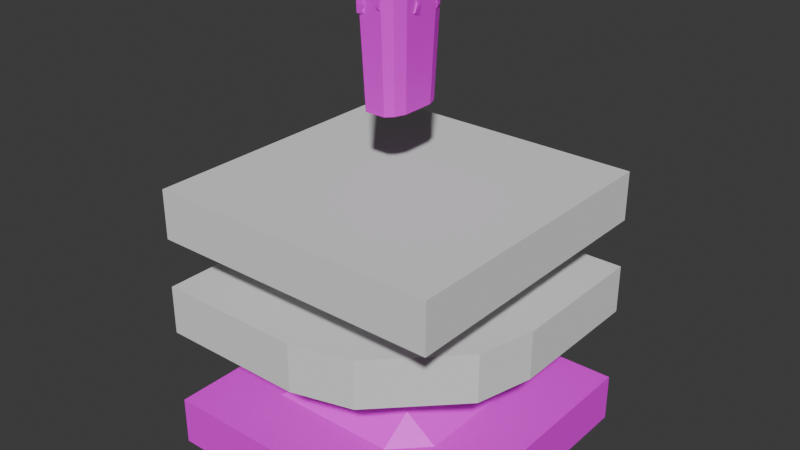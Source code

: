 # Source: MonkeyBallsAssets.blend  (saved by Blender 5.1.30; exported with 4.5.12 LTS)
import bpy
from mathutils import Matrix  # noqa: F401  (used for matrix-valued properties, if any)

bpy.ops.wm.read_factory_settings(use_empty=True)
scene = bpy.context.scene
scene.name = 'Scene'

# ---- collections
col_terrains = bpy.data.collections.new('Terrains'); scene.collection.children.link(col_terrains)
col_tacos = bpy.data.collections.new('Tacos'); scene.collection.children.link(col_tacos)
col_frites = bpy.data.collections.new('Frites'); col_tacos.children.link(col_frites)

# ---- images (referenced by path relative to the original .blend; pixels are not part of the script)
import os
ASSET_DIR = os.environ.get("B2B_ASSET_DIR", "")  # directory of the original .blend (textures are referenced by path, not embedded)
HERE = os.path.dirname(os.path.abspath(__file__))  # packed textures are extracted next to this script under _unpacked/

def load_image(name, relpath, width, height, colorspace="sRGB"):
    """Load a texture the original file referenced (path relative to the .blend, or extracted next to this script)."""
    p = next((c for c in (os.path.join(HERE, relpath), os.path.join(ASSET_DIR, relpath)) if relpath and os.path.exists(c)), "")
    if p:
        img = bpy.data.images.load(p, check_existing=True)
        img.name = name
    else:  # same state as the original file: an image datablock whose file is absent (Cycles renders it pink)
        img = bpy.data.images.new(name, width, height)
        img.source = "FILE"
        img.filepath = "//" + (relpath or name)
    img.colorspace_settings.name = colorspace
    return img
img_copie_d__cran_20260402_122638_png = load_image("Copie d'écran_20260402_122638.png", "Copie d'écran_20260402_122638.png", 1024, 1024, 'sRGB')
img_tacoswraptest_png = load_image('TacosWrapTest.png', 'TacosWrapTest.png', 1024, 1024, 'sRGB')
img_steak_png = load_image('Steak.png', 'Steak.png', 1024, 1024, 'sRGB')
img_fries_png = load_image('Fries.png', 'Fries.png', 1024, 1024, 'sRGB')

# ---- materials (node trees are filled in below, after node groups)
mat_material_001 = bpy.data.materials.new('Material.001')
mat_material_002 = bpy.data.materials.new('Material.002')
mat_material_003 = bpy.data.materials.new('Material.003')
mat_material_004 = bpy.data.materials.new('Material.004')

# ---- material node trees
mat_material_001.use_nodes = True; mat_material_001.node_tree.nodes.clear()
_N = mat_material_001.node_tree.nodes; _L = mat_material_001.node_tree.links
n0 = _N.new('ShaderNodeBsdfPrincipled'); n0.name = 'Principled BSDF'; n0.location = (-200, 100)
n1 = _N.new('ShaderNodeOutputMaterial'); n1.name = 'Material Output'; n1.location = (200, 100)
n2 = _N.new('ShaderNodeTexImage'); n2.name = 'Image Texture'; n2.location = (-490, 80)
n2.image = img_copie_d__cran_20260402_122638_png
_L.new(n0.outputs[0], n1.inputs[0])
_L.new(n2.outputs[0], n0.inputs[0])
n1.is_active_output = True
mat_material_002.use_nodes = True; mat_material_002.node_tree.nodes.clear()
_N = mat_material_002.node_tree.nodes; _L = mat_material_002.node_tree.links
n0 = _N.new('ShaderNodeBsdfPrincipled'); n0.name = 'Principled BSDF'; n0.location = (-200, 100)
n1 = _N.new('ShaderNodeOutputMaterial'); n1.name = 'Material Output'; n1.location = (200, 100)
n2 = _N.new('ShaderNodeTexImage'); n2.name = 'Image Texture'; n2.location = (-490, 80)
n2.image = img_tacoswraptest_png
n2.interpolation = 'Closest'
_L.new(n0.outputs[0], n1.inputs[0])
_L.new(n2.outputs[0], n0.inputs[0])
n1.is_active_output = True
mat_material_003.use_nodes = True; mat_material_003.node_tree.nodes.clear()
_N = mat_material_003.node_tree.nodes; _L = mat_material_003.node_tree.links
n0 = _N.new('ShaderNodeBsdfPrincipled'); n0.name = 'Principled BSDF'; n0.location = (-200, 100)
n1 = _N.new('ShaderNodeOutputMaterial'); n1.name = 'Material Output'; n1.location = (200, 100)
n2 = _N.new('ShaderNodeTexImage'); n2.name = 'Image Texture'; n2.location = (-490, 80)
n2.image = img_steak_png
n2.interpolation = 'Closest'
_L.new(n0.outputs[0], n1.inputs[0])
_L.new(n2.outputs[0], n0.inputs[0])
n1.is_active_output = True
mat_material_004.use_nodes = True; mat_material_004.node_tree.nodes.clear()
_N = mat_material_004.node_tree.nodes; _L = mat_material_004.node_tree.links
n0 = _N.new('ShaderNodeBsdfPrincipled'); n0.name = 'Principled BSDF'; n0.location = (-200, 100)
n1 = _N.new('ShaderNodeOutputMaterial'); n1.name = 'Material Output'; n1.location = (200, 100)
n2 = _N.new('ShaderNodeTexImage'); n2.name = 'Image Texture'; n2.location = (-490, 80)
n2.image = img_fries_png
n2.interpolation = 'Closest'
_L.new(n0.outputs[0], n1.inputs[0])
_L.new(n2.outputs[0], n0.inputs[0])
n1.is_active_output = True

# ---- world
world_world = bpy.data.worlds.new('World'); scene.world = world_world
world_world.use_nodes = True; world_world.node_tree.nodes.clear()
_N = world_world.node_tree.nodes; _L = world_world.node_tree.links
n0 = _N.new('ShaderNodeOutputWorld'); n0.name = 'World Output'; n0.location = (200, 100)
n1 = _N.new('ShaderNodeBackground'); n1.name = 'Background'; n1.location = (-200, 100)
n1.inputs[0].default_value = (0.05088, 0.05088, 0.05088, 1.0)
_L.new(n1.outputs[0], n0.inputs[0])
n0.is_active_output = True
world_world.color = (0.05088, 0.05088, 0.05088)
world_world.sun_shadow_jitter_overblur = 0.0

# ---- meshes
me_plane = bpy.data.meshes.new('Plane')
me_plane.from_pydata([(-3.007, -3.007, 0.0), (-3.007, 3.007, 0.0), (3.007, 3.007, 0.0), (-3.007, 3.007, -1.0), (-3.007, -3.007, -1.0), (3.007, 3.007, -1.0), (-0.003368, -3.003, 0.0), (0.0, 3.007, 0.0), (-0.003368, -3.003, -1.0), (0.0, 3.007, -1.0), (-3.007, 0.0, 0.0), (3.003, 0.003368, 0.0), (-3.007, 0.0, -1.0), (3.003, 0.003368, -1.0), (-0.001684, 0.001684, -1.0), (-0.001684, 0.001684, 0.0), (1.204, -2.664, -1.49e-08), (1.204, -2.664, -1.0), (-0.003368, -3.003, -0.5), (2.708, -1.16, -1.49e-08), (2.708, -1.16, -1.0), (3.003, 0.003368, -0.5), (2.708, -1.16, -0.5), (1.204, -2.664, -0.5)], [], [(15, 7, 2, 11), (14, 13, 5, 9), (11, 2, 5, 13, 21), (10, 0, 4, 12), (7, 1, 3, 9), (0, 6, 18, 8, 4), (2, 7, 9, 5), (12, 14, 9, 3), (10, 1, 7, 15), (0, 10, 15, 6), (4, 8, 14, 12), (1, 10, 12, 3), (22, 21, 13, 20), (6, 15, 11, 19, 16), (8, 17, 20, 13, 14), (19, 11, 21, 22), (18, 23, 17, 8), (6, 16, 23, 18), (17, 23, 16, 19, 22, 20)])
_uv = me_plane.uv_layers.new(name='UVMap')
_uv.uv.foreach_set('vector', [0.5, 0.5, 0.5, 1.0, 1.0, 1.0, 1.0, 0.5, 0.5, 0.5, 1.0, 0.5, 1.0, 1.0, 0.5, 1.0, 1.0, 0.5, 1.0, 1.0, 1.0, 1.0, 1.0, 0.5, 1.0, 0.5, 0.0, 0.5, 0.0, 0.0, 0.0, 0.0, 0.0, 0.5, 0.5, 1.0, 0.0, 1.0, 0.0, 1.0, 0.5, 1.0, 0.0, 0.0, 0.5, 0.0, 0.5, 0.0, 0.5, 0.0, 0.0, 0.0, 1.0, 1.0, 0.5, 1.0, 0.5, 1.0, 1.0, 1.0, 0.0, 0.5, 0.5, 0.5, 0.5, 1.0, 0.0, 1.0, 0.0, 0.5, 0.0, 1.0, 0.5, 1.0, 0.5, 0.5, 0.0, 0.0, 0.0, 0.5, 0.5, 0.5, 0.5, 0.0, 0.0, 0.0, 0.5, 0.0, 0.5, 0.5, 0.0, 0.5, 0.0, 1.0, 0.0, 0.5, 0.0, 0.5, 0.0, 1.0, 1.0, 0.25, 1.0, 0.5, 1.0, 0.5, 1.0, 0.25, 0.5, 0.0, 0.5, 0.5, 1.0, 0.5, 1.0, 0.25, 0.75, 0.0, 0.5, 0.0, 0.75, 0.0, 1.0, 0.25, 1.0, 0.5, 0.5, 0.5, 1.0, 0.25, 1.0, 0.5, 1.0, 0.5, 1.0, 0.25, 0.5, 0.0, 0.75, 0.0, 0.75, 0.0, 0.5, 0.0, 0.5, 0.0, 0.75, 0.0, 0.75, 0.0, 0.5, 0.0, 0.75, 0.0, 0.75, 0.0, 0.75, 0.0, 1.0, 0.25, 1.0, 0.25, 1.0, 0.25])
me_plane.update()
me_plane_001 = bpy.data.meshes.new('Plane.001')
me_plane_001.from_pydata([(-2.994, -2.994, 0.0), (2.994, -2.994, 0.0), (-2.994, 2.994, 0.0), (2.994, 2.994, 0.0), (-2.994, 2.994, -1.0), (-2.994, -2.994, -1.0), (2.994, -2.994, -1.0), (2.994, 2.994, -1.0)], [], [(0, 2, 3, 1), (5, 6, 7, 4), (0, 1, 6, 5), (1, 3, 7, 6), (2, 0, 5, 4), (3, 2, 4, 7)])
_uv = me_plane_001.uv_layers.new(name='UVMap')
_uv.uv.foreach_set('vector', [0.0, 0.0, 0.0, 1.0, 1.0, 1.0, 1.0, 0.0, 0.0, 0.0, 1.0, 0.0, 1.0, 1.0, 0.0, 1.0, 0.0, 0.0, 1.0, 0.0, 1.0, 0.0, 0.0, 0.0, 1.0, 0.0, 1.0, 1.0, 1.0, 1.0, 1.0, 0.0, 0.0, 1.0, 0.0, 0.0, 0.0, 0.0, 0.0, 1.0, 1.0, 1.0, 0.0, 1.0, 0.0, 1.0, 1.0, 1.0])
me_plane_001.update()
me_plane_002 = bpy.data.meshes.new('Plane.002')
me_plane_002.from_pydata([(-3.003, -3.003, 0.0), (3.003, -3.003, 0.0), (-3.003, 3.003, 0.0), (3.003, 3.003, 0.0), (-3.003, 3.003, -1.0), (-3.003, -3.003, -1.0), (3.003, -3.003, -1.0), (3.003, 3.003, -1.0), (-3.003, 3.003, 0.0), (-3.003, -3.003, 0.0), (3.003, -3.003, 0.0), (3.003, 3.003, 0.0), (3.003, -3.003, 0.0), (3.003, 3.003, 0.0), (-3.003, 3.003, 0.0), (-3.003, -3.003, 0.0), (-3.003, 3.003, 0.0), (-3.003, -3.003, 0.0), (3.003, -3.003, 0.0), (3.003, 3.003, 0.0), (-2.335, -3.003, 0.0), (-1.667, -3.003, 0.0), (-1.0, -3.003, 0.0), (-0.3326, -3.003, 0.0), (0.3347, -3.003, 0.0), (1.002, -3.003, 0.0), (1.669, -3.003, 0.0), (2.337, -3.003, 0.0), (2.337, 3.003, 0.0), (1.669, 3.003, 0.0), (1.002, 3.003, 0.0), (0.3347, 3.003, 0.0), (-0.3326, 3.003, 0.0), (-1.0, 3.003, 0.0), (-1.667, 3.003, 0.0), (-2.335, 3.003, 0.0), (-2.335, -3.003, 0.0), (-1.667, -3.003, 0.0), (-1.0, -3.003, 0.0), (-0.3326, -3.003, 0.0), (0.3347, -3.003, 0.0), (1.002, -3.003, 0.0), (1.669, -3.003, 0.0), (2.337, -3.003, 0.0), (2.337, 3.003, 0.0), (1.669, 3.003, 0.0), (1.002, 3.003, 0.0), (0.3347, 3.003, 0.0), (-0.3326, 3.003, 0.0), (-1.0, 3.003, 0.0), (-1.667, 3.003, 0.0), (-2.335, 3.003, 0.0), (3.003, -2.335, 0.0), (3.003, -1.667, 0.0), (3.003, -1.0, 0.0), (3.003, -0.3326, 0.0), (3.003, 0.3347, 0.0), (3.003, 1.002, 0.0), (3.003, 1.669, 0.0), (3.003, 2.337, 0.0), (-3.003, 2.337, 0.0), (-3.003, 1.669, 0.0), (-3.003, 1.002, 0.0), (-3.003, 0.3347, 0.0), (-3.003, -0.3326, 0.0), (-3.003, -1.0, 0.0), (-3.003, -1.667, 0.0), (-3.003, -2.335, 0.0), (-3.003, 2.337, 0.0), (-3.003, 1.669, 0.0), (-3.003, 1.002, 0.0), (-3.003, 0.3347, 0.0), (-3.003, -0.3326, 0.0), (-3.003, -1.0, 0.0), (-3.003, -1.667, 0.0), (-3.003, -2.335, 0.0), (3.003, -2.335, 0.0), (3.003, -1.667, 0.0), (3.003, -1.0, 0.0), (3.003, -0.3326, 0.0), (3.003, 0.3347, 0.0), (3.003, 1.002, 0.0), (3.003, 1.669, 0.0), (3.003, 2.337, 0.0), (-2.335, 2.337, 0.0), (-2.335, 1.669, 0.0), (-2.335, 1.002, 0.0), (-2.335, 0.3347, 0.0), (-2.335, -0.3326, 0.0), (-2.335, -1.0, 0.0), (-2.335, -1.667, 0.0), (-2.335, -2.335, 0.0), (-1.667, 2.337, 0.0), (-1.667, 1.669, 0.0), (-1.667, 1.002, 0.0), (-1.667, 0.3347, 0.0), (-1.667, -0.3326, 0.0), (-1.667, -1.0, 0.0), (-1.667, -1.667, 0.0), (-1.667, -2.335, 0.0), (-1.0, 2.337, 0.0), (-1.0, 1.669, 0.0), (-1.0, 1.002, 0.475), (-1.0, 0.3347, 0.475), (-1.0, -0.3326, 0.475), (-1.0, -1.0, 0.475), (-1.0, -1.667, 0.0), (-1.0, -2.335, 0.0), (-0.3326, 2.337, 0.0), (-0.3326, 1.669, 0.0), (-0.3326, 1.002, 0.475), (-0.3326, 0.3347, 0.475), (-0.3326, -0.3326, 0.475), (-0.3326, -1.0, 0.475), (-0.3326, -1.667, 0.0), (-0.3326, -2.335, 0.0), (0.3347, 2.337, 0.0), (0.3347, 1.669, 0.0), (0.3347, 1.002, 0.475), (0.3347, 0.3347, 0.475), (0.3347, -0.3326, 0.475), (0.3347, -1.0, 0.475), (0.3347, -1.667, 0.0), (0.3347, -2.335, 0.0), (1.002, 2.337, 0.0), (1.002, 1.669, 0.0), (1.002, 1.002, 0.475), (1.002, 0.3347, 0.475), (1.002, -0.3326, 0.475), (1.002, -1.0, 0.475), (1.002, -1.667, 0.0), (1.002, -2.335, 0.0), (1.669, 2.337, 0.0), (1.669, 1.669, 0.0), (1.669, 1.002, 0.0), (1.669, 0.3347, 0.0), (1.669, -0.3326, 0.0), (1.669, -1.0, 0.0), (1.669, -1.667, 0.0), (1.669, -2.335, 0.0), (2.337, 2.337, 0.0), (2.337, 1.669, 0.0), (2.337, 1.002, 0.0), (2.337, 0.3347, 0.0), (2.337, -0.3326, 0.0), (2.337, -1.0, 0.0), (2.337, -1.667, 0.0), (2.337, -2.335, 0.0)], [], [(2, 3, 11, 8), (5, 6, 7, 4), (3, 2, 4, 7), (0, 1, 6, 5), (1, 3, 7, 6), (2, 0, 5, 4), (1, 0, 9, 10), (3, 1, 10, 11), (0, 2, 8, 9), (140, 28, 13, 59), (75, 67, 15, 17), (51, 35, 14, 16), (83, 59, 13, 19), (43, 27, 12, 18), (17, 15, 20, 36), (36, 20, 21, 37), (37, 21, 22, 38), (38, 22, 23, 39), (39, 23, 24, 40), (40, 24, 25, 41), (41, 25, 26, 42), (42, 26, 27, 43), (19, 13, 28, 44), (44, 28, 29, 45), (45, 29, 30, 46), (46, 30, 31, 47), (47, 31, 32, 48), (48, 32, 33, 49), (49, 33, 34, 50), (50, 34, 35, 51), (60, 14, 35, 84), (84, 35, 34, 92), (92, 34, 33, 100), (100, 33, 32, 108), (108, 32, 31, 116), (116, 31, 30, 124), (124, 30, 29, 132), (132, 29, 28, 140), (26, 139, 147, 27), (139, 138, 146, 147), (138, 137, 145, 146), (137, 136, 144, 145), (136, 135, 143, 144), (135, 134, 142, 143), (134, 133, 141, 142), (133, 132, 140, 141), (25, 131, 139, 26), (131, 130, 138, 139), (130, 129, 137, 138), (129, 128, 136, 137), (128, 127, 135, 136), (127, 126, 134, 135), (126, 125, 133, 134), (125, 124, 132, 133), (24, 123, 131, 25), (123, 122, 130, 131), (122, 121, 129, 130), (121, 120, 128, 129), (120, 119, 127, 128), (119, 118, 126, 127), (118, 117, 125, 126), (117, 116, 124, 125), (23, 115, 123, 24), (115, 114, 122, 123), (114, 113, 121, 122), (113, 112, 120, 121), (112, 111, 119, 120), (111, 110, 118, 119), (110, 109, 117, 118), (109, 108, 116, 117), (22, 107, 115, 23), (107, 106, 114, 115), (106, 105, 113, 114), (105, 104, 112, 113), (104, 103, 111, 112), (103, 102, 110, 111), (102, 101, 109, 110), (101, 100, 108, 109), (21, 99, 107, 22), (99, 98, 106, 107), (98, 97, 105, 106), (97, 96, 104, 105), (96, 95, 103, 104), (95, 94, 102, 103), (94, 93, 101, 102), (93, 92, 100, 101), (20, 91, 99, 21), (91, 90, 98, 99), (90, 89, 97, 98), (89, 88, 96, 97), (88, 87, 95, 96), (87, 86, 94, 95), (86, 85, 93, 94), (85, 84, 92, 93), (15, 67, 91, 20), (67, 66, 90, 91), (66, 65, 89, 90), (65, 64, 88, 89), (64, 63, 87, 88), (63, 62, 86, 87), (62, 61, 85, 86), (61, 60, 84, 85), (18, 12, 52, 76), (76, 52, 53, 77), (77, 53, 54, 78), (78, 54, 55, 79), (79, 55, 56, 80), (80, 56, 57, 81), (81, 57, 58, 82), (82, 58, 59, 83), (16, 14, 60, 68), (68, 60, 61, 69), (69, 61, 62, 70), (70, 62, 63, 71), (71, 63, 64, 72), (72, 64, 65, 73), (73, 65, 66, 74), (74, 66, 67, 75), (27, 147, 52, 12), (147, 146, 53, 52), (146, 145, 54, 53), (145, 144, 55, 54), (144, 143, 56, 55), (143, 142, 57, 56), (142, 141, 58, 57), (141, 140, 59, 58)])
_uv = me_plane_002.uv_layers.new(name='UVMap')
_uv.uv.foreach_set('vector', [0.0, 1.0, 1.0, 1.0, 1.0, 1.0, 0.0, 1.0, 0.0, 0.0, 1.0, 0.0, 1.0, 1.0, 0.0, 1.0, 1.0, 1.0, 0.0, 1.0, 0.0, 1.0, 1.0, 1.0, 0.0, 0.0, 1.0, 0.0, 1.0, 0.0, 0.0, 0.0, 0.2968, 0.6749, 0.4638, 0.6749, 0.4638, 0.6239, 0.2968, 0.6239, 0.0, 1.0, 0.0, 0.0, 0.0, 0.0, 0.0, 1.0, 1.0, 0.0, 0.0, 0.0, 0.0, 0.0, 1.0, 0.0, 1.0, 1.0, 1.0, 0.0, 1.0, 0.0, 1.0, 1.0, 0.0, 0.0, 0.0, 1.0, 0.0, 1.0, 0.0, 0.0, 0.8891, 0.8891, 0.8891, 1.0, 1.0, 1.0, 1.0, 0.8891, -1.091e-11, 0.1113, 0.0, 0.1113, 0.0, 0.0, 0.0, 0.0, 0.1113, 1.0, 0.1113, 1.0, 0.0, 1.0, 0.0, 1.0, 1.0, 0.8891, 1.0, 0.8891, 1.0, 1.0, 1.0, 1.0, 0.8891, 0.0, 0.8891, 0.0, 1.0, 0.0, 1.0, 0.0, 0.0, 0.0, 0.0, 0.0, 0.1113, 0.0, 0.1113, 0.0, 0.1113, 0.0, 0.1113, 0.0, 0.2224, 0.0, 0.2224, 0.0, 0.2224, 0.0, 0.2224, 0.0, 0.3335, 0.0, 0.3335, 0.0, 0.3335, 0.0, 0.3335, 0.0, 0.4446, 0.0, 0.4446, 0.0, 0.4446, 0.0, 0.4446, 0.0, 0.5557, 0.0, 0.5557, 0.0, 0.5557, 0.0, 0.5557, 0.0, 0.6668, 0.0, 0.6668, 0.0, 0.6668, 0.0, 0.6668, 0.0, 0.778, 0.0, 0.778, 0.0, 0.778, 0.0, 0.778, 0.0, 0.8891, 0.0, 0.8891, 0.0, 1.0, 1.0, 1.0, 1.0, 0.8891, 1.0, 0.8891, 1.0, 0.8891, 1.0, 0.8891, 1.0, 0.778, 1.0, 0.778, 1.0, 0.778, 1.0, 0.778, 1.0, 0.6668, 1.0, 0.6668, 1.0, 0.6668, 1.0, 0.6668, 1.0, 0.5557, 1.0, 0.5557, 1.0, 0.5557, 1.0, 0.5557, 1.0, 0.4446, 1.0, 0.4446, 1.0, 0.4446, 1.0, 0.4446, 1.0, 0.3335, 1.0, 0.3335, 1.0, 0.3335, 1.0, 0.3335, 1.0, 0.2224, 1.0, 0.2224, 1.0, 0.2224, 1.0, 0.2224, 1.0, 0.1113, 1.0, 0.1113, 1.0, 0.0, 0.8891, 0.0, 1.0, 0.1113, 1.0, 0.1113, 0.8891, 0.1113, 0.8891, 0.1113, 1.0, 0.2224, 1.0, 0.2224, 0.8891, 0.2224, 0.8891, 0.2224, 1.0, 0.3335, 1.0, 0.3335, 0.8891, 0.3335, 0.8891, 0.3335, 1.0, 0.4446, 1.0, 0.4446, 0.8891, 0.4446, 0.8891, 0.4446, 1.0, 0.5557, 1.0, 0.5557, 0.8891, 0.5557, 0.8891, 0.5557, 1.0, 0.6668, 1.0, 0.6668, 0.8891, 0.6668, 0.8891, 0.6668, 1.0, 0.778, 1.0, 0.778, 0.8891, 0.778, 0.8891, 0.778, 1.0, 0.8891, 1.0, 0.8891, 0.8891, 0.778, 0.0, 0.778, 0.1113, 0.8891, 0.1113, 0.8891, 0.0, 0.778, 0.1113, 0.778, 0.2224, 0.8891, 0.2224, 0.8891, 0.1113, 0.778, 0.2224, 0.778, 0.3335, 0.8891, 0.3335, 0.8891, 0.2224, 0.778, 0.3335, 0.778, 0.4446, 0.8891, 0.4446, 0.8891, 0.3335, 0.778, 0.4446, 0.778, 0.5557, 0.8891, 0.5557, 0.8891, 0.4446, 0.778, 0.5557, 0.778, 0.6668, 0.8891, 0.6668, 0.8891, 0.5557, 0.778, 0.6668, 0.778, 0.778, 0.8891, 0.778, 0.8891, 0.6668, 0.778, 0.778, 0.778, 0.8891, 0.8891, 0.8891, 0.8891, 0.778, 0.6668, 0.0, 0.6668, 0.1113, 0.778, 0.1113, 0.778, 0.0, 0.6668, 0.1113, 0.6668, 0.2224, 0.778, 0.2224, 0.778, 0.1113, 0.6668, 0.2224, 0.6668, 0.3335, 0.778, 0.3335, 0.778, 0.2224, 0.6668, 0.3335, 0.6668, 0.4446, 0.778, 0.4446, 0.778, 0.3335, 0.6668, 0.4446, 0.6668, 0.5557, 0.778, 0.5557, 0.778, 0.4446, 1.009, 0.7609, 0.8157, 0.7558, 0.8106, 0.8194, 1.004, 0.8245, 0.8157, 0.7558, 0.6219, 0.7507, 0.6168, 0.8143, 0.8106, 0.8194, 0.6668, 0.778, 0.6668, 0.8891, 0.778, 0.8891, 0.778, 0.778, 0.5557, 0.0, 0.5557, 0.1113, 0.6668, 0.1113, 0.6668, 0.0, 0.5557, 0.1113, 0.5557, 0.2224, 0.6668, 0.2224, 0.6668, 0.1113, 0.5557, 0.2224, 0.5557, 0.3335, 0.6668, 0.3335, 0.6668, 0.2224, 0.5557, 0.3335, 0.5557, 0.4446, 0.6668, 0.4446, 0.6668, 0.3335, 0.5557, 0.4446, 0.5557, 0.5557, 0.6668, 0.5557, 0.6668, 0.4446, 0.5557, 0.5557, 0.5557, 0.6668, 0.6668, 0.6668, 0.6668, 0.5557, 0.5557, 0.6668, 0.5557, 0.778, 0.6668, 0.778, 0.6668, 0.6668, 0.5557, 0.778, 0.5557, 0.8891, 0.6668, 0.8891, 0.6668, 0.778, 0.4446, 0.0, 0.4446, 0.1113, 0.5557, 0.1113, 0.5557, 0.0, 0.4446, 0.1113, 0.4446, 0.2224, 0.5557, 0.2224, 0.5557, 0.1113, 0.4446, 0.2224, 0.4446, 0.3335, 0.5557, 0.3335, 0.5557, 0.2224, 0.4446, 0.3335, 0.4446, 0.4446, 0.5557, 0.4446, 0.5557, 0.3335, 0.4446, 0.4446, 0.4446, 0.5557, 0.5557, 0.5557, 0.5557, 0.4446, 0.4446, 0.5557, 0.4446, 0.6668, 0.5557, 0.6668, 0.5557, 0.5557, 0.4446, 0.6668, 0.4446, 0.778, 0.5557, 0.778, 0.5557, 0.6668, 0.4446, 0.778, 0.4446, 0.8891, 0.5557, 0.8891, 0.5557, 0.778, 0.3335, 0.0, 0.3335, 0.1113, 0.4446, 0.1113, 0.4446, 0.0, 0.3335, 0.1113, 0.3335, 0.2224, 0.4446, 0.2224, 0.4446, 0.1113, 0.3335, 0.2224, 0.3335, 0.3335, 0.4446, 0.3335, 0.4446, 0.2224, 0.3335, 0.3335, 0.3335, 0.4446, 0.4446, 0.4446, 0.4446, 0.3335, 0.3335, 0.4446, 0.3335, 0.5557, 0.4446, 0.5557, 0.4446, 0.4446, 0.3335, 0.5557, 0.3335, 0.6668, 0.4446, 0.6668, 0.4446, 0.5557, 0.3335, 0.6668, 0.3335, 0.778, 0.4446, 0.778, 0.4446, 0.6668, 0.3335, 0.778, 0.3335, 0.8891, 0.4446, 0.8891, 0.4446, 0.778, 0.2224, 0.0, 0.2224, 0.1113, 0.3335, 0.1113, 0.3335, 0.0, 0.2224, 0.1113, 0.2224, 0.2224, 0.3335, 0.2224, 0.3335, 0.1113, 0.2224, 0.2224, 0.2224, 0.3335, 0.3335, 0.3335, 0.3335, 0.2224, 0.2224, 0.3335, 0.2224, 0.4446, 0.3335, 0.4446, 0.3335, 0.3335, 0.2224, 0.4446, 0.2224, 0.5557, 0.3335, 0.5557, 0.3335, 0.4446, 0.2224, 0.5557, 0.2224, 0.6668, 0.3335, 0.6668, 0.3335, 0.5557, 0.2224, 0.6668, 0.2224, 0.778, 0.3335, 0.778, 0.3335, 0.6668, 0.2224, 0.778, 0.2224, 0.8891, 0.3335, 0.8891, 0.3335, 0.778, 0.1113, 0.0, 0.1113, 0.1113, 0.2224, 0.1113, 0.2224, 0.0, 0.1113, 0.1113, 0.1113, 0.2224, 0.2224, 0.2224, 0.2224, 0.1113, 0.1113, 0.2224, 0.1113, 0.3335, 0.2224, 0.3335, 0.2224, 0.2224, 0.1113, 0.3335, 0.1113, 0.4446, 0.2224, 0.4446, 0.2224, 0.3335, 0.1113, 0.4446, 0.1113, 0.5557, 0.2224, 0.5557, 0.2224, 0.4446, 0.1113, 0.5557, 0.1113, 0.6668, 0.2224, 0.6668, 0.2224, 0.5557, 0.1113, 0.6668, 0.1113, 0.778, 0.2224, 0.778, 0.2224, 0.6668, 0.1113, 0.778, 0.1113, 0.8891, 0.2224, 0.8891, 0.2224, 0.778, 0.0, 0.0, 0.0, 0.1113, 0.1113, 0.1113, 0.1113, 0.0, 0.0, 0.1113, 0.0, 0.2224, 0.1113, 0.2224, 0.1113, 0.1113, 0.0, 0.2224, 0.0, 0.3335, 0.1113, 0.3335, 0.1113, 0.2224, 0.0, 0.3335, 0.0, 0.4446, 0.1113, 0.4446, 0.1113, 0.3335, 0.0, 0.4446, 0.0, 0.5557, 0.1113, 0.5557, 0.1113, 0.4446, 0.0, 0.5557, 0.0, 0.6668, 0.1113, 0.6668, 0.1113, 0.5557, 0.0, 0.6668, 0.0, 0.778, 0.1113, 0.778, 0.1113, 0.6668, 0.0, 0.778, 0.0, 0.8891, 0.1113, 0.8891, 0.1113, 0.778, 1.0, 0.0, 1.0, 0.0, 1.0, 0.1113, 1.0, 0.1113, 1.0, 0.1113, 1.0, 0.1113, 1.0, 0.2224, 1.0, 0.2224, 1.0, 0.2224, 1.0, 0.2224, 1.0, 0.3335, 1.0, 0.3335, 1.0, 0.3335, 1.0, 0.3335, 1.0, 0.4446, 1.0, 0.4446, 1.0, 0.4446, 1.0, 0.4446, 1.0, 0.5557, 1.0, 0.5557, 1.0, 0.5557, 1.0, 0.5557, 1.0, 0.6668, 1.0, 0.6668, 1.0, 0.6668, 1.0, 0.6668, 1.0, 0.778, 1.0, 0.778, 1.0, 0.778, 1.0, 0.778, 1.0, 0.8891, 1.0, 0.8891, 0.0, 1.0, 0.0, 1.0, 0.0, 0.8891, 3.638e-12, 0.8891, 3.638e-12, 0.8891, 0.0, 0.8891, 0.0, 0.778, 3.638e-12, 0.778, 3.638e-12, 0.778, 0.0, 0.778, 0.0, 0.6668, 3.638e-12, 0.6668, 3.638e-12, 0.6668, 0.0, 0.6668, 0.0, 0.5557, 3.638e-12, 0.5557, 3.638e-12, 0.5557, 0.0, 0.5557, 0.0, 0.4446, 3.638e-12, 0.4446, 3.638e-12, 0.4446, 0.0, 0.4446, 0.0, 0.3335, 3.638e-12, 0.3335, 3.638e-12, 0.3335, 0.0, 0.3335, 0.0, 0.2224, 0.0, 0.2224, 0.0, 0.2224, 0.0, 0.2224, 0.0, 0.1113, -1.091e-11, 0.1113, 0.8891, 0.0, 0.8891, 0.1113, 1.0, 0.1113, 1.0, 0.0, 0.8891, 0.1113, 0.8891, 0.2224, 1.0, 0.2224, 1.0, 0.1113, 0.8891, 0.2224, 0.8891, 0.3335, 1.0, 0.3335, 1.0, 0.2224, 0.8891, 0.3335, 0.8891, 0.4446, 1.0, 0.4446, 1.0, 0.3335, 0.8891, 0.4446, 0.8891, 0.5557, 1.0, 0.5557, 1.0, 0.4446, 0.8891, 0.5557, 0.8891, 0.6668, 1.0, 0.6668, 1.0, 0.5557, 0.8891, 0.6668, 0.8891, 0.778, 1.0, 0.778, 1.0, 0.6668, 0.8891, 0.778, 0.8891, 0.8891, 1.0, 0.8891, 1.0, 0.778])
me_plane_002.materials.append(mat_material_001)
me_plane_002.update()
me_cube_001 = bpy.data.meshes.new('Cube.001')
me_cube_001.from_pydata([(-0.3023, -0.5866, 1.244), (-0.3023, 0.5636, 1.244), (0.3023, -0.5866, 1.244), (0.3023, 0.5636, 1.244), (0.1977, 0.6715, 1.244), (0.1977, -0.6945, 1.244), (0.0, -0.6945, 1.244), (-0.1977, -0.6945, 1.244), (-0.381, -0.3826, 1.244), (-0.381, -0.01151, 1.244), (-0.381, 0.3595, 1.244), (0.381, 0.3595, 1.244), (0.381, -0.01151, 1.244), (0.381, -0.3826, 1.244), (-0.3833, 0.6154, 1.244), (0.2376, 0.7656, 1.244), (-0.2376, -0.7886, 1.244), (-0.4666, -0.05481, 1.271), (0.4498, 0.417, 1.197), (0.4636, -0.04204, 1.178), (-0.3023, -0.5866, 1.533), (-0.3023, 0.5636, 1.533), (0.3023, -0.5866, 1.533), (0.3023, 0.5636, 1.533), (-0.1977, 0.6715, 1.533), (0.0, 0.6715, 1.533), (0.1977, 0.6715, 1.533), (0.1977, -0.6945, 1.533), (0.0, -0.6945, 1.533), (-0.1977, -0.6945, 1.533), (-0.381, -0.3826, 1.533), (-0.381, -0.01151, 1.533), (-0.381, 0.3595, 1.533), (0.381, 0.3595, 1.533), (0.381, -0.01151, 1.533), (0.381, -0.3826, 1.533), (-0.4751, 0.3771, 1.533), (-0.3833, 0.6154, 1.533), (0.2376, 0.7656, 1.533), (0.3833, 0.6154, 1.533), (0.4751, -0.4001, 1.533), (0.3833, -0.6384, 1.533), (-0.2376, -0.7886, 1.533), (-0.3833, -0.6384, 1.533), (-0.2376, 0.7656, 1.533), (0.0, 0.7656, 1.533), (0.2376, -0.7886, 1.533), (0.0, -0.7886, 1.533), (-0.4751, -0.4001, 1.533), (-0.4751, -0.01151, 1.533), (0.4751, 0.3771, 1.533), (0.4751, -0.01151, 1.533), (-0.414, 0.5236, 1.321), (0.3024, 0.6853, 1.176), (-0.2627, -0.7335, 1.28), (-0.3418, 0.6533, 1.299), (0.1261, 0.7581, 1.174), (-0.1472, -0.7642, 1.29), (-0.4634, -0.2217, 1.171), (0.4292, 0.4962, 1.244), (0.4751, -0.2058, 1.244), (-0.3417, 0.4616, 1.244), (0.25, 0.6175, 1.244), (0.3417, -0.4846, 1.244), (-0.25, -0.6406, 1.244), (-0.25, 0.6175, 1.244), (0.09886, 0.6715, 1.244), (0.09886, -0.6945, 1.244), (-0.09886, -0.6945, 1.244), (-0.3417, -0.4846, 1.244), (-0.381, -0.197, 1.244), (-0.381, 0.174, 1.244), (0.3417, 0.4616, 1.244), (0.381, 0.174, 1.244), (0.381, -0.197, 1.244), (-0.4281, 0.3683, 1.244), (-0.3428, 0.5895, 1.244), (0.2176, 0.7186, 1.244), (0.3428, 0.5895, 1.244), (-0.2176, -0.7416, 1.244), (-0.3428, -0.6125, 1.244), (0.2176, -0.7416, 1.244), (0.0, -0.7416, 1.244), (-0.4281, -0.3913, 1.244), (-0.4281, -0.01151, 1.244), (0.4281, 0.3683, 1.244), (0.4281, -0.01151, 1.244), (-0.4292, 0.4962, 1.533), (0.3104, 0.6905, 1.533), (0.4292, -0.5192, 1.533), (-0.3104, -0.7135, 1.533), (-0.3104, 0.6905, 1.533), (-0.1188, 0.7656, 1.533), (0.1188, 0.7656, 1.533), (0.3104, -0.7135, 1.533), (0.1188, -0.7886, 1.533), (-0.1188, -0.7886, 1.533), (-0.4292, -0.5192, 1.533), (-0.4751, -0.2058, 1.533), (-0.4751, 0.1828, 1.533), (0.4292, 0.4962, 1.533), (0.4751, 0.1828, 1.533), (0.4751, -0.2058, 1.533), (-0.3417, 0.4616, 1.533), (0.25, 0.6175, 1.533), (0.3417, -0.4846, 1.533), (-0.25, -0.6406, 1.533), (-0.25, 0.6175, 1.533), (-0.09886, 0.6715, 1.533), (0.09886, 0.6715, 1.533), (0.25, -0.6406, 1.533), (0.09886, -0.6945, 1.533), (-0.09886, -0.6945, 1.533), (-0.3417, -0.4846, 1.533), (-0.381, -0.197, 1.533), (-0.381, 0.174, 1.533), (0.3417, 0.4616, 1.533), (0.381, 0.174, 1.533), (0.381, -0.197, 1.533), (-0.4281, 0.3683, 1.533), (-0.3428, 0.5895, 1.533), (0.2176, 0.7186, 1.533), (0.3428, 0.5895, 1.533), (0.4281, -0.3913, 1.533), (0.3428, -0.6125, 1.533), (-0.2176, -0.7416, 1.533), (-0.3428, -0.6125, 1.533), (-0.2176, 0.7186, 1.533), (0.0, 0.7186, 1.533), (0.2176, -0.7416, 1.533), (0.0, -0.7416, 1.533), (-0.4281, -0.3913, 1.533), (-0.4281, -0.01151, 1.533), (0.4281, 0.3683, 1.533), (0.4281, -0.01151, 1.533), (-0.3023, -0.5866, 1.389), (-0.1977, -0.6945, 1.389), (0.2376, 0.7656, 1.389), (-0.1977, 0.6715, 1.389), (-0.3023, 0.5636, 1.389), (0.2149, -0.768, 1.361), (0.1977, 0.6715, 1.389), (-0.2376, -0.7886, 1.389), (0.1977, -0.6945, 1.389), (0.3023, -0.5866, 1.389), (-0.466, -0.382, 1.26), (0.0, -0.6945, 1.389), (-0.4751, -0.01151, 1.389), (-0.381, -0.3826, 1.389), (0.4751, 0.3771, 1.389), (-0.3833, 0.6154, 1.389), (-0.381, -0.01151, 1.389), (0.4694, -0.054, 1.356), (-0.381, 0.3595, 1.389), (0.381, 0.3595, 1.389), (0.3023, 0.5636, 1.389), (0.381, -0.01151, 1.389), (0.381, -0.3826, 1.389), (0.3417, -0.4846, 1.389), (0.381, -0.197, 1.389), (-0.3104, 0.6905, 1.389), (0.25, 0.6175, 1.389), (0.381, 0.174, 1.389), (-0.3104, -0.7135, 1.389), (-0.3417, 0.4616, 1.389), (0.3417, 0.4616, 1.389), (0.4703, -0.1488, 1.384), (-0.381, 0.174, 1.389), (0.3104, 0.6905, 1.389), (-0.381, -0.197, 1.389), (-0.4292, 0.4962, 1.389), (0.4292, 0.4962, 1.389), (-0.3487, -0.4411, 1.409), (-0.09886, -0.6945, 1.389), (-0.4708, -0.2757, 1.398), (0.09886, -0.6945, 1.389), (-0.4362, -0.4758, 1.409), (-0.1188, -0.7886, 1.389), (0.09886, 0.6715, 1.389), (0.1496, -0.7706, 1.41), (-0.09886, 0.6715, 1.389), (-0.25, 0.6175, 1.389), (0.1188, 0.7656, 1.389), (-0.25, -0.6406, 1.389), (0.4281, -0.2014, 1.533), (0.4281, 0.1784, 1.533), (0.3854, 0.4789, 1.533), (-0.4281, 0.1784, 1.533), (-0.4281, -0.2014, 1.533), (-0.3854, -0.5019, 1.533), (-0.1088, -0.7416, 1.533), (0.1088, -0.7416, 1.533), (0.2802, -0.677, 1.533), (0.1088, 0.7186, 1.533), (-0.1088, 0.7186, 1.533), (-0.2802, 0.654, 1.533), (-0.2802, -0.677, 1.533), (0.3854, -0.5019, 1.533), (0.2802, 0.654, 1.533), (-0.3854, 0.4789, 1.533), (0.4281, -0.2014, 1.244), (0.3854, 0.4789, 1.244), (-0.4281, 0.1784, 1.244), (-0.3854, -0.5019, 1.244), (-0.1088, -0.7416, 1.244), (0.1088, -0.7416, 1.244), (0.1088, 0.7186, 1.244), (-0.2802, 0.654, 1.244), (-0.2802, -0.677, 1.244), (0.3854, -0.5019, 1.244), (0.2802, 0.654, 1.244), (-0.3854, 0.4789, 1.244)], [(84, 17), (209, 63)], [(211, 52, 14, 76), (206, 56, 15, 77), (204, 57, 16, 79), (201, 59, 18, 85), (199, 120, 37, 87), (198, 122, 39, 88), (197, 124, 41, 89), (196, 126, 43, 90), (195, 127, 44, 91), (194, 128, 45, 92), (193, 121, 38, 93), (192, 129, 46, 94), (191, 130, 47, 95), (190, 125, 42, 96), (189, 131, 48, 97), (188, 132, 49, 98), (187, 119, 36, 99), (186, 133, 50, 100), (185, 134, 51, 101), (184, 123, 40, 102), (183, 135, 20, 106), (181, 138, 24, 107), (179, 140, 46, 95), (178, 141, 26, 109), (175, 146, 28, 111), (174, 145, 48, 98), (173, 136, 29, 112), (172, 148, 30, 113), (169, 151, 31, 114), (168, 137, 38, 88), (167, 153, 32, 115), (166, 152, 51, 102), (165, 154, 33, 116), (164, 139, 21, 103), (163, 142, 42, 90), (162, 156, 34, 117), (161, 155, 23, 104), (160, 150, 37, 91), (159, 157, 35, 118), (158, 144, 22, 105), (157, 158, 105, 35), (13, 63, 158, 157), (63, 2, 144, 158), (156, 159, 118, 34), (12, 74, 159, 156), (74, 13, 157, 159), (55, 14, 150, 160), (141, 161, 104, 26), (4, 62, 161, 141), (62, 3, 155, 161), (154, 162, 117, 33), (11, 73, 162, 154), (73, 12, 156, 162), (54, 16, 142, 163), (153, 164, 103, 32), (10, 61, 164, 153), (61, 1, 139, 164), (155, 165, 116, 23), (3, 72, 165, 155), (72, 11, 154, 165), (60, 19, 152, 166), (151, 167, 115, 31), (9, 71, 167, 151), (71, 10, 153, 167), (53, 15, 137, 168), (148, 169, 114, 30), (8, 70, 169, 148), (70, 9, 151, 169), (150, 170, 87, 37), (14, 52, 170, 150), (149, 171, 100, 50), (18, 59, 171, 149), (135, 172, 113, 20), (0, 69, 172, 135), (69, 8, 148, 172), (146, 173, 112, 28), (6, 68, 173, 146), (68, 7, 136, 173), (147, 174, 98, 49), (17, 58, 174, 147), (143, 175, 111, 27), (5, 67, 175, 143), (67, 6, 146, 175), (145, 176, 97, 48), (142, 177, 96, 42), (16, 57, 177, 142), (66, 4, 141, 178), (138, 180, 108, 24), (139, 181, 107, 21), (1, 65, 181, 139), (137, 182, 93, 38), (15, 56, 182, 137), (136, 183, 106, 29), (7, 64, 183, 136), (64, 0, 135, 183), (134, 184, 102, 51), (34, 118, 184, 134), (118, 35, 123, 184), (133, 185, 101, 50), (33, 117, 185, 133), (117, 34, 134, 185), (122, 186, 100, 39), (23, 116, 186, 122), (116, 33, 133, 186), (132, 187, 99, 49), (31, 115, 187, 132), (115, 32, 119, 187), (131, 188, 98, 48), (30, 114, 188, 131), (114, 31, 132, 188), (126, 189, 97, 43), (20, 113, 189, 126), (113, 30, 131, 189), (130, 190, 96, 47), (28, 112, 190, 130), (112, 29, 125, 190), (129, 191, 95, 46), (27, 111, 191, 129), (111, 28, 130, 191), (124, 192, 94, 41), (22, 110, 192, 124), (110, 27, 129, 192), (128, 193, 93, 45), (25, 109, 193, 128), (109, 26, 121, 193), (127, 194, 92, 44), (24, 108, 194, 127), (108, 25, 128, 194), (120, 195, 91, 37), (21, 107, 195, 120), (107, 24, 127, 195), (125, 196, 90, 42), (29, 106, 196, 125), (106, 20, 126, 196), (123, 197, 89, 40), (35, 105, 197, 123), (105, 22, 124, 197), (121, 198, 88, 38), (26, 104, 198, 121), (104, 23, 122, 198), (119, 199, 87, 36), (32, 103, 199, 119), (103, 21, 120, 199), (12, 86, 200, 74), (86, 19, 60, 200), (72, 201, 85, 11), (3, 78, 201, 72), (71, 202, 75, 10), (9, 84, 202, 71), (69, 203, 83, 8), (0, 80, 203, 69), (68, 204, 79, 7), (6, 82, 204, 68), (67, 205, 82, 6), (5, 81, 205, 67), (66, 206, 77, 4), (1, 76, 207, 65), (76, 14, 55, 207), (64, 208, 80, 0), (7, 79, 208, 64), (79, 16, 54, 208), (62, 210, 78, 3), (4, 77, 210, 62), (77, 15, 53, 210), (61, 211, 76, 1), (10, 75, 211, 61)])
_uv = me_cube_001.uv_layers.new(name='UVMap')
_uv.uv.foreach_set('vector', [0.821, 0.5687, 0.8313, 0.564, 0.8313, 0.5437, 0.8188, 0.552, 0.7314, 0.5486, 0.7297, 0.5437, 0.7094, 0.5437, 0.7128, 0.5486, 0.7686, 0.7014, 0.7703, 0.7063, 0.7906, 0.7063, 0.7872, 0.7014, 0.679, 0.5687, 0.6687, 0.564, 0.6687, 0.5844, 0.6768, 0.5853, 0.821, 0.5687, 0.8188, 0.552, 0.8313, 0.5437, 0.8313, 0.564, 0.697, 0.5503, 0.6812, 0.552, 0.6687, 0.5437, 0.689, 0.5437, 0.679, 0.6813, 0.6812, 0.698, 0.6687, 0.7063, 0.6687, 0.686, 0.803, 0.6997, 0.8188, 0.698, 0.8313, 0.7063, 0.811, 0.7063, 0.803, 0.5503, 0.7872, 0.5486, 0.7906, 0.5437, 0.811, 0.5437, 0.7686, 0.5486, 0.75, 0.5486, 0.75, 0.5437, 0.7703, 0.5437, 0.7314, 0.5486, 0.7128, 0.5486, 0.7094, 0.5437, 0.7297, 0.5437, 0.697, 0.6997, 0.7128, 0.7014, 0.7094, 0.7063, 0.689, 0.7063, 0.7314, 0.7014, 0.75, 0.7014, 0.75, 0.7063, 0.7297, 0.7063, 0.7686, 0.7014, 0.7872, 0.7014, 0.7906, 0.7063, 0.7703, 0.7063, 0.821, 0.6813, 0.8232, 0.6647, 0.8313, 0.6656, 0.8313, 0.686, 0.8232, 0.6449, 0.8232, 0.625, 0.8313, 0.625, 0.8313, 0.6453, 0.8232, 0.6051, 0.8232, 0.5853, 0.8313, 0.5844, 0.8313, 0.6047, 0.679, 0.5687, 0.6768, 0.5853, 0.6687, 0.5844, 0.6687, 0.564, 0.6768, 0.6051, 0.6768, 0.625, 0.6687, 0.625, 0.6687, 0.6047, 0.6768, 0.6449, 0.6768, 0.6647, 0.6687, 0.6656, 0.6687, 0.6453, 0.795, 0.693, 0.8062, 0.6897, 0.8062, 0.6897, 0.795, 0.693, 0.795, 0.557, 0.7838, 0.5536, 0.7838, 0.5536, 0.795, 0.557, 0.7297, 0.7063, 0.7094, 0.7063, 0.7094, 0.7063, 0.7297, 0.7063, 0.7331, 0.5536, 0.7162, 0.5536, 0.7162, 0.5536, 0.7331, 0.5536, 0.7331, 0.6964, 0.75, 0.6964, 0.75, 0.6964, 0.7331, 0.6964, 0.8313, 0.6453, 0.8313, 0.6656, 0.8313, 0.6656, 0.8313, 0.6453, 0.7669, 0.6964, 0.7838, 0.6964, 0.7838, 0.6964, 0.7669, 0.6964, 0.8107, 0.6767, 0.8152, 0.6638, 0.8152, 0.6638, 0.8107, 0.6767, 0.8152, 0.6444, 0.8152, 0.625, 0.8152, 0.625, 0.8152, 0.6444, 0.689, 0.5437, 0.7094, 0.5437, 0.7094, 0.5437, 0.689, 0.5437, 0.8152, 0.6056, 0.8152, 0.5862, 0.8152, 0.5862, 0.8152, 0.6056, 0.6687, 0.6453, 0.6687, 0.625, 0.6687, 0.625, 0.6687, 0.6453, 0.6893, 0.5733, 0.6848, 0.5862, 0.6848, 0.5862, 0.6893, 0.5733, 0.8107, 0.5733, 0.8062, 0.5603, 0.8062, 0.5603, 0.8107, 0.5733, 0.811, 0.7063, 0.7906, 0.7063, 0.7906, 0.7063, 0.811, 0.7063, 0.6848, 0.6056, 0.6848, 0.625, 0.6848, 0.625, 0.6848, 0.6056, 0.705, 0.557, 0.6938, 0.5603, 0.6938, 0.5603, 0.705, 0.557, 0.811, 0.5437, 0.8313, 0.5437, 0.8313, 0.5437, 0.811, 0.5437, 0.6848, 0.6444, 0.6848, 0.6638, 0.6848, 0.6638, 0.6848, 0.6444, 0.6893, 0.6767, 0.6938, 0.6897, 0.6938, 0.6897, 0.6893, 0.6767, 0.6848, 0.6638, 0.6893, 0.6767, 0.6893, 0.6767, 0.6848, 0.6638, 0.6848, 0.6638, 0.6893, 0.6767, 0.6893, 0.6767, 0.6848, 0.6638, 0.6893, 0.6767, 0.6938, 0.6897, 0.6938, 0.6897, 0.6893, 0.6767, 0.6848, 0.625, 0.6848, 0.6444, 0.6848, 0.6444, 0.6848, 0.625, 0.6848, 0.625, 0.6848, 0.6444, 0.6848, 0.6444, 0.6848, 0.625, 0.6848, 0.6444, 0.6848, 0.6638, 0.6848, 0.6638, 0.6848, 0.6444, 0.811, 0.5437, 0.8313, 0.5437, 0.8313, 0.5437, 0.811, 0.5437, 0.7162, 0.5536, 0.705, 0.557, 0.705, 0.557, 0.7162, 0.5536, 0.7162, 0.5536, 0.705, 0.557, 0.705, 0.557, 0.7162, 0.5536, 0.705, 0.557, 0.6938, 0.5603, 0.6938, 0.5603, 0.705, 0.557, 0.6848, 0.5862, 0.6848, 0.6056, 0.6848, 0.6056, 0.6848, 0.5862, 0.6848, 0.5862, 0.6848, 0.6056, 0.6848, 0.6056, 0.6848, 0.5862, 0.6848, 0.6056, 0.6848, 0.625, 0.6848, 0.625, 0.6848, 0.6056, 0.811, 0.7063, 0.7906, 0.7063, 0.7906, 0.7063, 0.811, 0.7063, 0.8152, 0.5862, 0.8107, 0.5733, 0.8107, 0.5733, 0.8152, 0.5862, 0.8152, 0.5862, 0.8107, 0.5733, 0.8107, 0.5733, 0.8152, 0.5862, 0.8107, 0.5733, 0.8062, 0.5603, 0.8062, 0.5603, 0.8107, 0.5733, 0.6938, 0.5603, 0.6893, 0.5733, 0.6893, 0.5733, 0.6938, 0.5603, 0.6938, 0.5603, 0.6893, 0.5733, 0.6893, 0.5733, 0.6938, 0.5603, 0.6893, 0.5733, 0.6848, 0.5862, 0.6848, 0.5862, 0.6893, 0.5733, 0.6687, 0.6453, 0.6687, 0.625, 0.6687, 0.625, 0.6687, 0.6453, 0.8152, 0.625, 0.8152, 0.6056, 0.8152, 0.6056, 0.8152, 0.625, 0.8152, 0.625, 0.8152, 0.6056, 0.8152, 0.6056, 0.8152, 0.625, 0.8152, 0.6056, 0.8152, 0.5862, 0.8152, 0.5862, 0.8152, 0.6056, 0.689, 0.5437, 0.7094, 0.5437, 0.7094, 0.5437, 0.689, 0.5437, 0.8152, 0.6638, 0.8152, 0.6444, 0.8152, 0.6444, 0.8152, 0.6638, 0.8152, 0.6638, 0.8152, 0.6444, 0.8152, 0.6444, 0.8152, 0.6638, 0.8152, 0.6444, 0.8152, 0.625, 0.8152, 0.625, 0.8152, 0.6444, 0.8313, 0.5437, 0.8313, 0.564, 0.8313, 0.564, 0.8313, 0.5437, 0.8313, 0.5437, 0.8313, 0.564, 0.8313, 0.564, 0.8313, 0.5437, 0.6687, 0.5844, 0.6687, 0.564, 0.6687, 0.564, 0.6687, 0.5844, 0.6687, 0.5844, 0.6687, 0.564, 0.6687, 0.564, 0.6687, 0.5844, 0.8062, 0.6897, 0.8107, 0.6767, 0.8107, 0.6767, 0.8062, 0.6897, 0.8062, 0.6897, 0.8107, 0.6767, 0.8107, 0.6767, 0.8062, 0.6897, 0.8107, 0.6767, 0.8152, 0.6638, 0.8152, 0.6638, 0.8107, 0.6767, 0.75, 0.6964, 0.7669, 0.6964, 0.7669, 0.6964, 0.75, 0.6964, 0.75, 0.6964, 0.7669, 0.6964, 0.7669, 0.6964, 0.75, 0.6964, 0.7669, 0.6964, 0.7838, 0.6964, 0.7838, 0.6964, 0.7669, 0.6964, 0.8313, 0.625, 0.8313, 0.6453, 0.8313, 0.6453, 0.8313, 0.625, 0.8313, 0.625, 0.8313, 0.6453, 0.8313, 0.6453, 0.8313, 0.625, 0.7162, 0.6964, 0.7331, 0.6964, 0.7331, 0.6964, 0.7162, 0.6964, 0.7162, 0.6964, 0.7331, 0.6964, 0.7331, 0.6964, 0.7162, 0.6964, 0.7331, 0.6964, 0.75, 0.6964, 0.75, 0.6964, 0.7331, 0.6964, 0.8313, 0.6656, 0.8313, 0.686, 0.8313, 0.686, 0.8313, 0.6656, 0.7906, 0.7063, 0.7703, 0.7063, 0.7703, 0.7063, 0.7906, 0.7063, 0.7906, 0.7063, 0.7703, 0.7063, 0.7703, 0.7063, 0.7906, 0.7063, 0.7331, 0.5536, 0.7162, 0.5536, 0.7162, 0.5536, 0.7331, 0.5536, 0.7838, 0.5536, 0.7669, 0.5536, 0.7669, 0.5536, 0.7838, 0.5536, 0.8062, 0.5603, 0.795, 0.557, 0.795, 0.557, 0.8062, 0.5603, 0.8062, 0.5603, 0.795, 0.557, 0.795, 0.557, 0.8062, 0.5603, 0.7094, 0.5437, 0.7297, 0.5437, 0.7297, 0.5437, 0.7094, 0.5437, 0.7094, 0.5437, 0.7297, 0.5437, 0.7297, 0.5437, 0.7094, 0.5437, 0.7838, 0.6964, 0.795, 0.693, 0.795, 0.693, 0.7838, 0.6964, 0.7838, 0.6964, 0.795, 0.693, 0.795, 0.693, 0.7838, 0.6964, 0.795, 0.693, 0.8062, 0.6897, 0.8062, 0.6897, 0.795, 0.693, 0.6768, 0.625, 0.6768, 0.6449, 0.6687, 0.6453, 0.6687, 0.625, 0.6848, 0.625, 0.6848, 0.6444, 0.6768, 0.6449, 0.6768, 0.625, 0.6848, 0.6444, 0.6848, 0.6638, 0.6768, 0.6647, 0.6768, 0.6449, 0.6768, 0.5853, 0.6768, 0.6051, 0.6687, 0.6047, 0.6687, 0.5844, 0.6848, 0.5862, 0.6848, 0.6056, 0.6768, 0.6051, 0.6768, 0.5853, 0.6848, 0.6056, 0.6848, 0.625, 0.6768, 0.625, 0.6768, 0.6051, 0.6812, 0.552, 0.679, 0.5687, 0.6687, 0.564, 0.6687, 0.5437, 0.6938, 0.5603, 0.6893, 0.5733, 0.679, 0.5687, 0.6812, 0.552, 0.6893, 0.5733, 0.6848, 0.5862, 0.6768, 0.5853, 0.679, 0.5687, 0.8232, 0.625, 0.8232, 0.6051, 0.8313, 0.6047, 0.8313, 0.625, 0.8152, 0.625, 0.8152, 0.6056, 0.8232, 0.6051, 0.8232, 0.625, 0.8152, 0.6056, 0.8152, 0.5862, 0.8232, 0.5853, 0.8232, 0.6051, 0.8232, 0.6647, 0.8232, 0.6449, 0.8313, 0.6453, 0.8313, 0.6656, 0.8152, 0.6638, 0.8152, 0.6444, 0.8232, 0.6449, 0.8232, 0.6647, 0.8152, 0.6444, 0.8152, 0.625, 0.8232, 0.625, 0.8232, 0.6449, 0.8188, 0.698, 0.821, 0.6813, 0.8313, 0.686, 0.8313, 0.7063, 0.8062, 0.6897, 0.8107, 0.6767, 0.821, 0.6813, 0.8188, 0.698, 0.8107, 0.6767, 0.8152, 0.6638, 0.8232, 0.6647, 0.821, 0.6813, 0.75, 0.7014, 0.7686, 0.7014, 0.7703, 0.7063, 0.75, 0.7063, 0.75, 0.6964, 0.7669, 0.6964, 0.7686, 0.7014, 0.75, 0.7014, 0.7669, 0.6964, 0.7838, 0.6964, 0.7872, 0.7014, 0.7686, 0.7014, 0.7128, 0.7014, 0.7314, 0.7014, 0.7297, 0.7063, 0.7094, 0.7063, 0.7162, 0.6964, 0.7331, 0.6964, 0.7314, 0.7014, 0.7128, 0.7014, 0.7331, 0.6964, 0.75, 0.6964, 0.75, 0.7014, 0.7314, 0.7014, 0.6812, 0.698, 0.697, 0.6997, 0.689, 0.7063, 0.6687, 0.7063, 0.6938, 0.6897, 0.705, 0.693, 0.697, 0.6997, 0.6812, 0.698, 0.705, 0.693, 0.7162, 0.6964, 0.7128, 0.7014, 0.697, 0.6997, 0.75, 0.5486, 0.7314, 0.5486, 0.7297, 0.5437, 0.75, 0.5437, 0.75, 0.5536, 0.7331, 0.5536, 0.7314, 0.5486, 0.75, 0.5486, 0.7331, 0.5536, 0.7162, 0.5536, 0.7128, 0.5486, 0.7314, 0.5486, 0.7872, 0.5486, 0.7686, 0.5486, 0.7703, 0.5437, 0.7906, 0.5437, 0.7838, 0.5536, 0.7669, 0.5536, 0.7686, 0.5486, 0.7872, 0.5486, 0.7669, 0.5536, 0.75, 0.5536, 0.75, 0.5486, 0.7686, 0.5486, 0.8188, 0.552, 0.803, 0.5503, 0.811, 0.5437, 0.8313, 0.5437, 0.8062, 0.5603, 0.795, 0.557, 0.803, 0.5503, 0.8188, 0.552, 0.795, 0.557, 0.7838, 0.5536, 0.7872, 0.5486, 0.803, 0.5503, 0.7872, 0.7014, 0.803, 0.6997, 0.811, 0.7063, 0.7906, 0.7063, 0.7838, 0.6964, 0.795, 0.693, 0.803, 0.6997, 0.7872, 0.7014, 0.795, 0.693, 0.8062, 0.6897, 0.8188, 0.698, 0.803, 0.6997, 0.6768, 0.6647, 0.679, 0.6813, 0.6687, 0.686, 0.6687, 0.6656, 0.6848, 0.6638, 0.6893, 0.6767, 0.679, 0.6813, 0.6768, 0.6647, 0.6893, 0.6767, 0.6938, 0.6897, 0.6812, 0.698, 0.679, 0.6813, 0.7128, 0.5486, 0.697, 0.5503, 0.689, 0.5437, 0.7094, 0.5437, 0.7162, 0.5536, 0.705, 0.557, 0.697, 0.5503, 0.7128, 0.5486, 0.705, 0.557, 0.6938, 0.5603, 0.6812, 0.552, 0.697, 0.5503, 0.8232, 0.5853, 0.821, 0.5687, 0.8313, 0.564, 0.8313, 0.5844, 0.8152, 0.5862, 0.8107, 0.5733, 0.821, 0.5687, 0.8232, 0.5853, 0.8107, 0.5733, 0.8062, 0.5603, 0.8188, 0.552, 0.821, 0.5687, 0.6848, 0.625, 0.6768, 0.625, 0.6768, 0.6449, 0.6848, 0.6444, 0.6768, 0.625, 0.6687, 0.625, 0.6687, 0.6453, 0.6768, 0.6449, 0.6893, 0.5733, 0.679, 0.5687, 0.6768, 0.5853, 0.6848, 0.5862, 0.6938, 0.5603, 0.6812, 0.552, 0.679, 0.5687, 0.6893, 0.5733, 0.8152, 0.6056, 0.8232, 0.6051, 0.8232, 0.5853, 0.8152, 0.5862, 0.8152, 0.625, 0.8232, 0.625, 0.8232, 0.6051, 0.8152, 0.6056, 0.8107, 0.6767, 0.821, 0.6813, 0.8232, 0.6647, 0.8152, 0.6638, 0.8062, 0.6897, 0.8188, 0.698, 0.821, 0.6813, 0.8107, 0.6767, 0.7669, 0.6964, 0.7686, 0.7014, 0.7872, 0.7014, 0.7838, 0.6964, 0.75, 0.6964, 0.75, 0.7014, 0.7686, 0.7014, 0.7669, 0.6964, 0.7331, 0.6964, 0.7314, 0.7014, 0.75, 0.7014, 0.75, 0.6964, 0.7162, 0.6964, 0.7128, 0.7014, 0.7314, 0.7014, 0.7331, 0.6964, 0.7331, 0.5536, 0.7314, 0.5486, 0.7128, 0.5486, 0.7162, 0.5536, 0.8062, 0.5603, 0.8188, 0.552, 0.803, 0.5503, 0.795, 0.557, 0.8188, 0.552, 0.8313, 0.5437, 0.811, 0.5437, 0.803, 0.5503, 0.795, 0.693, 0.803, 0.6997, 0.8188, 0.698, 0.8062, 0.6897, 0.7838, 0.6964, 0.7872, 0.7014, 0.803, 0.6997, 0.795, 0.693, 0.7872, 0.7014, 0.7906, 0.7063, 0.811, 0.7063, 0.803, 0.6997, 0.705, 0.557, 0.697, 0.5503, 0.6812, 0.552, 0.6938, 0.5603, 0.7162, 0.5536, 0.7128, 0.5486, 0.697, 0.5503, 0.705, 0.557, 0.7128, 0.5486, 0.7094, 0.5437, 0.689, 0.5437, 0.697, 0.5503, 0.8107, 0.5733, 0.821, 0.5687, 0.8188, 0.552, 0.8062, 0.5603, 0.8152, 0.5862, 0.8232, 0.5853, 0.821, 0.5687, 0.8107, 0.5733])
me_cube_001.materials.append(mat_material_002)
me_cube_001.update()
me_cube = bpy.data.meshes.new('Cube')
me_cube.from_pydata([(-0.3292, -0.5384, -0.5336), (-0.3023, -0.5751, 1.534), (-0.3292, 0.5384, -0.5336), (-0.3023, 0.5751, 1.534), (0.3292, -0.5384, -0.5336), (0.3023, -0.5751, 1.534), (0.3292, 0.5384, -0.5336), (0.3023, 0.5751, 1.534), (0.2041, 0.6675, -0.5336), (0.0, 0.6675, -0.5336), (-0.2041, 0.6675, -0.5336), (-0.1977, 0.683, 1.534), (0.0, 0.683, 1.534), (0.1977, 0.683, 1.534), (-0.2041, -0.6675, -0.5336), (0.0, -0.6675, -0.5336), (0.2041, -0.6675, -0.5336), (0.1977, -0.683, 1.534), (0.0, -0.683, 1.534), (-0.1977, -0.683, 1.534), (-0.4081, 0.3338, -0.5336), (-0.4081, 0.0, -0.5336), (-0.4081, -0.3338, -0.5336), (-0.381, -0.371, 1.534), (-0.381, 0.0, 1.534), (-0.381, 0.371, 1.534), (0.4081, -0.3338, -0.5336), (0.4081, 0.0, -0.5336), (0.4081, 0.3338, -0.5336), (0.381, 0.371, 1.534), (0.381, 0.0, 1.534), (0.381, -0.371, 1.534), (-0.2041, 0.3338, -0.6161), (-0.2041, 0.0, -0.6161), (-0.2041, -0.3338, -0.6161), (0.0, 0.3338, -0.6161), (0.0, 0.0, -0.6395), (0.0, -0.3338, -0.6161), (0.2041, 0.3338, -0.6161), (0.2041, 0.0, -0.6161), (0.2041, -0.3338, -0.6161), (-0.4751, 0.3886, 1.534), (-0.3833, 0.6269, 1.534), (0.2376, 0.7771, 1.534), (0.3833, 0.6269, 1.534), (0.4751, -0.3886, 1.534), (0.3833, -0.6269, 1.534), (-0.2376, -0.7771, 1.534), (-0.3833, -0.6269, 1.534), (-0.2376, 0.7771, 1.534), (0.0, 0.7771, 1.534), (0.2376, -0.7771, 1.534), (0.0, -0.7771, 1.534), (-0.4751, -0.3886, 1.534), (-0.4751, 0.0, 1.534), (0.4751, 0.3886, 1.534), (0.4751, 0.0, 1.534), (0.2376, -0.3886, 1.454), (0.1977, -0.683, 1.454), (0.0, -0.3886, 1.53), (0.0, -0.683, 1.454), (-0.2376, -0.3886, 1.504), (-0.1977, -0.683, 1.454), (0.1977, 0.683, 1.454), (0.2376, 0.3886, 1.421), (0.2376, 0.0, 1.454), (0.0, 0.683, 1.454), (0.0, 0.3886, 1.454), (0.0, 0.0, 1.513), (-0.1977, 0.683, 1.454), (-0.2376, 0.3886, 1.454), (-0.2376, 0.0, 1.454), (0.381, 0.371, 1.454), (0.381, 0.0, 1.454), (0.381, -0.371, 1.454), (-0.381, 0.371, 1.454), (-0.381, 0.0, 1.454), (-0.381, -0.371, 1.454), (-0.3023, 0.5751, 1.454), (0.3023, 0.5751, 1.454), (0.3023, -0.5751, 1.454), (-0.3023, -0.5751, 1.454)], [], [(20, 41, 42, 2), (8, 43, 44, 6), (26, 45, 46, 4), (14, 47, 48, 0), (40, 26, 4, 16), (1, 19, 62, 81), (23, 1, 81, 77), (5, 31, 74, 80), (19, 18, 60, 62), (22, 34, 14, 0), (34, 37, 15, 14), (37, 40, 16, 15), (4, 46, 51, 16), (16, 51, 52, 15), (15, 52, 47, 14), (2, 42, 49, 10), (10, 49, 50, 9), (9, 50, 43, 8), (9, 8, 38, 35), (35, 38, 39, 36), (36, 39, 40, 37), (10, 9, 35, 32), (32, 35, 36, 33), (33, 36, 37, 34), (2, 10, 32, 20), (20, 32, 33, 21), (21, 33, 34, 22), (7, 13, 63, 79), (18, 17, 58, 60), (31, 30, 73, 74), (3, 25, 75, 78), (17, 5, 80, 58), (30, 29, 72, 73), (13, 12, 66, 63), (29, 7, 79, 72), (12, 11, 69, 66), (25, 24, 76, 75), (11, 3, 78, 69), (24, 23, 77, 76), (8, 6, 28, 38), (38, 28, 27, 39), (39, 27, 26, 40), (6, 44, 55, 28), (28, 55, 56, 27), (27, 56, 45, 26), (0, 48, 53, 22), (22, 53, 54, 21), (21, 54, 41, 20), (25, 3, 42, 41), (13, 7, 44, 43), (31, 5, 46, 45), (19, 1, 48, 47), (3, 11, 49, 42), (11, 12, 50, 49), (12, 13, 43, 50), (5, 17, 51, 46), (17, 18, 52, 51), (18, 19, 47, 52), (1, 23, 53, 48), (23, 24, 54, 53), (24, 25, 41, 54), (7, 29, 55, 44), (29, 30, 56, 55), (30, 31, 45, 56), (61, 77, 81, 62), (74, 57, 58, 80), (57, 59, 60, 58), (59, 61, 62, 60), (66, 69, 70, 67), (67, 70, 71, 68), (68, 71, 61, 59), (63, 66, 67, 64), (64, 67, 68, 65), (65, 68, 59, 57), (79, 63, 64, 72), (72, 64, 65, 73), (73, 65, 57, 74), (69, 78, 75, 70), (70, 75, 76, 71), (71, 76, 77, 61)])
_uv = me_cube.uv_layers.new(name='UVMap')
_uv.uv.foreach_set('vector', [0.375, 0.1875, 0.625, 0.1875, 0.625, 0.25, 0.375, 0.25, 0.375, 0.9199, 0.625, 0.9199, 0.625, 0.9824, 0.375, 0.9824, 0.375, 0.188, 0.625, 0.188, 0.625, 0.2505, 0.375, 0.2505, 0.375, 0.9375, 0.625, 0.9375, 0.625, 1.0, 0.375, 1.0, 0.1914, 0.6875, 0.2539, 0.6875, 0.2539, 0.75, 0.1914, 0.75, 0.8365, 0.7244, 0.802, 0.7349, 0.802, 0.7349, 0.8365, 0.7244, 0.8502, 0.6847, 0.8365, 0.7244, 0.8365, 0.7244, 0.8502, 0.6847, 0.6635, 0.7244, 0.6498, 0.6847, 0.6498, 0.6847, 0.6635, 0.7244, 0.802, 0.7349, 0.75, 0.7349, 0.75, 0.7349, 0.802, 0.7349, 0.125, 0.6875, 0.1875, 0.6875, 0.1875, 0.75, 0.125, 0.75, 0.1875, 0.6875, 0.25, 0.6875, 0.25, 0.75, 0.1875, 0.75, 0.1289, 0.6875, 0.1914, 0.6875, 0.1914, 0.75, 0.1289, 0.75, 0.375, 0.2578, 0.625, 0.2578, 0.625, 0.3203, 0.375, 0.3203, 0.375, 0.3203, 0.625, 0.3203, 0.625, 0.3828, 0.375, 0.3828, 0.375, 0.875, 0.625, 0.875, 0.625, 0.9375, 0.375, 0.9375, 0.375, 0.25, 0.625, 0.25, 0.625, 0.3125, 0.375, 0.3125, 0.375, 0.3125, 0.625, 0.3125, 0.625, 0.375, 0.375, 0.375, 0.375, 0.8574, 0.625, 0.8574, 0.625, 0.9199, 0.375, 0.9199, 0.1289, 0.5, 0.1914, 0.5, 0.1914, 0.5625, 0.1289, 0.5625, 0.1289, 0.5625, 0.1914, 0.5625, 0.1914, 0.625, 0.1289, 0.625, 0.1289, 0.625, 0.1914, 0.625, 0.1914, 0.6875, 0.1289, 0.6875, 0.1875, 0.5, 0.25, 0.5, 0.25, 0.5625, 0.1875, 0.5625, 0.1875, 0.5625, 0.25, 0.5625, 0.25, 0.625, 0.1875, 0.625, 0.1875, 0.625, 0.25, 0.625, 0.25, 0.6875, 0.1875, 0.6875, 0.125, 0.5, 0.1875, 0.5, 0.1875, 0.5625, 0.125, 0.5625, 0.125, 0.5625, 0.1875, 0.5625, 0.1875, 0.625, 0.125, 0.625, 0.125, 0.625, 0.1875, 0.625, 0.1875, 0.6875, 0.125, 0.6875, 0.6635, 0.5256, 0.698, 0.5151, 0.698, 0.5151, 0.6635, 0.5256, 0.75, 0.7349, 0.698, 0.7349, 0.698, 0.7349, 0.75, 0.7349, 0.6498, 0.6847, 0.6498, 0.625, 0.6498, 0.625, 0.6498, 0.6847, 0.8365, 0.5256, 0.8502, 0.5653, 0.8502, 0.5653, 0.8365, 0.5256, 0.698, 0.7349, 0.6635, 0.7244, 0.6635, 0.7244, 0.698, 0.7349, 0.6498, 0.625, 0.6498, 0.5653, 0.6498, 0.5653, 0.6498, 0.625, 0.698, 0.5151, 0.75, 0.5151, 0.75, 0.5151, 0.698, 0.5151, 0.6498, 0.5653, 0.6635, 0.5256, 0.6635, 0.5256, 0.6498, 0.5653, 0.75, 0.5151, 0.802, 0.5151, 0.802, 0.5151, 0.75, 0.5151, 0.8502, 0.5653, 0.8502, 0.625, 0.8502, 0.625, 0.8502, 0.5653, 0.802, 0.5151, 0.8365, 0.5256, 0.8365, 0.5256, 0.802, 0.5151, 0.8502, 0.625, 0.8502, 0.6847, 0.8502, 0.6847, 0.8502, 0.625, 0.1914, 0.5, 0.2539, 0.5, 0.2539, 0.5625, 0.1914, 0.5625, 0.1914, 0.5625, 0.2539, 0.5625, 0.2539, 0.625, 0.1914, 0.625, 0.1914, 0.625, 0.2539, 0.625, 0.2539, 0.6875, 0.1914, 0.6875, 0.375, 0.000461, 0.625, 0.000461, 0.625, 0.06296, 0.375, 0.06296, 0.375, 0.06296, 0.625, 0.06296, 0.625, 0.1255, 0.375, 0.1255, 0.375, 0.1255, 0.625, 0.1255, 0.625, 0.188, 0.375, 0.188, 0.375, 0.0, 0.625, 0.0, 0.625, 0.0625, 0.375, 0.0625, 0.375, 0.0625, 0.625, 0.0625, 0.625, 0.125, 0.375, 0.125, 0.375, 0.125, 0.625, 0.125, 0.625, 0.1875, 0.375, 0.1875, 0.8502, 0.5653, 0.8365, 0.5256, 0.875, 0.5, 0.875, 0.5625, 0.8152, 0.7348, 0.8497, 0.7245, 0.8882, 0.7501, 0.8257, 0.75, 0.8638, 0.5654, 0.8501, 0.5256, 0.8887, 0.5001, 0.8886, 0.5626, 0.802, 0.7349, 0.8365, 0.7244, 0.875, 0.75, 0.8125, 0.75, 0.8365, 0.5256, 0.802, 0.5151, 0.8125, 0.5, 0.875, 0.5, 0.802, 0.5151, 0.75, 0.5151, 0.75, 0.5, 0.8125, 0.5, 0.7632, 0.7347, 0.8152, 0.7348, 0.8257, 0.75, 0.7632, 0.7499, 0.8501, 0.5256, 0.8157, 0.5151, 0.8262, 0.5, 0.8887, 0.5001, 0.8157, 0.5151, 0.7637, 0.515, 0.7637, 0.4999, 0.8262, 0.5, 0.75, 0.7349, 0.802, 0.7349, 0.8125, 0.75, 0.75, 0.75, 0.8365, 0.7244, 0.8502, 0.6847, 0.875, 0.6875, 0.875, 0.75, 0.8502, 0.6847, 0.8502, 0.625, 0.875, 0.625, 0.875, 0.6875, 0.8502, 0.625, 0.8502, 0.5653, 0.875, 0.5625, 0.875, 0.625, 0.8497, 0.7245, 0.8635, 0.6848, 0.8883, 0.6876, 0.8882, 0.7501, 0.8635, 0.6848, 0.8637, 0.6251, 0.8884, 0.6251, 0.8883, 0.6876, 0.8637, 0.6251, 0.8638, 0.5654, 0.8886, 0.5626, 0.8884, 0.6251, 0.8125, 0.6875, 0.8502, 0.6847, 0.8365, 0.7244, 0.802, 0.7349, 0.6498, 0.6847, 0.6875, 0.6875, 0.698, 0.7349, 0.6635, 0.7244, 0.6875, 0.6875, 0.75, 0.6875, 0.75, 0.7349, 0.698, 0.7349, 0.75, 0.6875, 0.8125, 0.6875, 0.802, 0.7349, 0.75, 0.7349, 0.75, 0.5151, 0.802, 0.5151, 0.8125, 0.5625, 0.75, 0.5625, 0.75, 0.5625, 0.8125, 0.5625, 0.8125, 0.625, 0.75, 0.625, 0.75, 0.625, 0.8125, 0.625, 0.8125, 0.6875, 0.75, 0.6875, 0.698, 0.5151, 0.75, 0.5151, 0.75, 0.5625, 0.6875, 0.5625, 0.6875, 0.5625, 0.75, 0.5625, 0.75, 0.625, 0.6875, 0.625, 0.6875, 0.625, 0.75, 0.625, 0.75, 0.6875, 0.6875, 0.6875, 0.6635, 0.5256, 0.698, 0.5151, 0.6875, 0.5625, 0.6498, 0.5653, 0.6498, 0.5653, 0.6875, 0.5625, 0.6875, 0.625, 0.6498, 0.625, 0.6498, 0.625, 0.6875, 0.625, 0.6875, 0.6875, 0.6498, 0.6847, 0.802, 0.5151, 0.8365, 0.5256, 0.8502, 0.5653, 0.8125, 0.5625, 0.8125, 0.5625, 0.8502, 0.5653, 0.8502, 0.625, 0.8125, 0.625, 0.8125, 0.625, 0.8502, 0.625, 0.8502, 0.6847, 0.8125, 0.6875])
me_cube.materials.append(mat_material_002)
me_cube.update()
me_cube_050 = bpy.data.meshes.new('Cube.050')
me_cube_050.from_pydata([(-1.0, -1.229, -1.0), (-0.9232, -1.133, 1.04), (-1.0, 1.229, -1.0), (-0.8335, 1.155, 1.0), (1.0, -1.229, -1.0), (0.8168, -1.158, 1.04), (1.0, 1.229, -1.0), (0.8223, 1.16, 1.0), (-1.0, 0.0, 1.0), (0.0, 1.229, 0.9353), (1.0, 0.0, 0.9379), (0.0, -1.229, 1.034), (-0.1762, 0.0, 0.9302), (-1.0, 0.6143, 1.0), (0.5, 1.229, 0.9353), (1.0, -0.6143, 0.9379), (-0.5, -1.229, 1.034), (-1.0, -0.6143, 1.0), (-0.5, 1.229, 1.0), (1.0, 0.6143, 1.0), (0.5, -1.167, 1.04), (-0.1762, -0.6143, 0.9238), (0.0, 0.6143, 0.9353), (0.3238, 0.0, 0.9379), (-0.5, 0.0, 0.9302), (-0.5, 0.6143, 1.0), (0.5, 0.6143, 0.9353), (0.3238, -0.6143, 0.9379), (-0.5, -0.6143, 0.9238)], [], [(0, 1, 17, 8, 13, 3, 2), (2, 3, 18, 9, 14, 7, 6), (6, 7, 19, 10, 15, 5, 4), (4, 5, 20, 11, 16, 1, 0), (2, 6, 4, 0), (28, 17, 1, 16), (27, 21, 11, 20), (26, 22, 12, 23), (25, 13, 8, 24), (22, 25, 24, 12), (9, 18, 25, 22), (18, 3, 13, 25), (19, 26, 23, 10), (7, 14, 26, 19), (14, 9, 22, 26), (15, 27, 20, 5), (10, 23, 27, 15), (23, 12, 21, 27), (21, 28, 16, 11), (12, 24, 28, 21), (24, 8, 17, 28)])
_uv = me_cube_050.uv_layers.new(name='UVMap')
_uv.uv.foreach_set('vector', [0.375, 0.0, 0.625, 0.0, 0.625, 0.0625, 0.625, 0.125, 0.625, 0.1875, 0.625, 0.25, 0.375, 0.25, 0.375, 0.25, 0.625, 0.25, 0.625, 0.3125, 0.625, 0.375, 0.625, 0.4375, 0.625, 0.5, 0.375, 0.5, 0.375, 0.5, 0.625, 0.5, 0.625, 0.5625, 0.625, 0.625, 0.625, 0.6875, 0.625, 0.75, 0.375, 0.75, 0.375, 0.75, 0.625, 0.75, 0.625, 0.8125, 0.625, 0.875, 0.625, 0.9375, 0.625, 1.0, 0.375, 1.0, 0.125, 0.5, 0.375, 0.5, 0.375, 0.75, 0.125, 0.75, 0.8125, 0.6875, 0.875, 0.6875, 0.875, 0.75, 0.8125, 0.75, 0.6875, 0.6875, 0.75, 0.6875, 0.75, 0.75, 0.6875, 0.75, 0.6875, 0.5625, 0.75, 0.5625, 0.75, 0.625, 0.6875, 0.625, 0.8125, 0.5625, 0.875, 0.5625, 0.875, 0.625, 0.8125, 0.625, 0.75, 0.5625, 0.8125, 0.5625, 0.8125, 0.625, 0.75, 0.625, 0.75, 0.5, 0.8125, 0.5, 0.8125, 0.5625, 0.75, 0.5625, 0.8125, 0.5, 0.875, 0.5, 0.875, 0.5625, 0.8125, 0.5625, 0.625, 0.5625, 0.6875, 0.5625, 0.6875, 0.625, 0.625, 0.625, 0.625, 0.5, 0.6875, 0.5, 0.6875, 0.5625, 0.625, 0.5625, 0.6875, 0.5, 0.75, 0.5, 0.75, 0.5625, 0.6875, 0.5625, 0.625, 0.6875, 0.6875, 0.6875, 0.6875, 0.75, 0.625, 0.75, 0.625, 0.625, 0.6875, 0.625, 0.6875, 0.6875, 0.625, 0.6875, 0.6875, 0.625, 0.75, 0.625, 0.75, 0.6875, 0.6875, 0.6875, 0.75, 0.6875, 0.8125, 0.6875, 0.8125, 0.75, 0.75, 0.75, 0.75, 0.625, 0.8125, 0.625, 0.8125, 0.6875, 0.75, 0.6875, 0.8125, 0.625, 0.875, 0.625, 0.875, 0.6875, 0.8125, 0.6875])
me_cube_050.materials.append(mat_material_003)
me_cube_050.update()
me_cube_002 = bpy.data.meshes.new('Cube.002')
me_cube_002.from_pydata([(-1.0, -1.0, -1.0), (-1.0, -1.0, 1.0), (-1.0, 1.0, -1.0), (-1.0, 1.0, 1.0), (1.0, -1.0, -1.0), (1.0, -1.0, 1.0), (1.0, 1.0, -1.0), (1.0, 1.0, 1.0), (-0.1567, -3.801, -1.01), (-0.1567, -3.801, 0.9903), (-0.1567, -1.801, -1.01), (-0.1567, -1.801, 0.9903), (1.843, -3.801, -1.01), (1.843, -3.801, 0.9903), (1.843, -1.801, -1.01), (1.843, -1.801, 0.9903), (0.7846, -6.286, -0.9903), (0.7846, -6.286, 1.01), (0.7846, -4.286, -0.9903), (0.7846, -4.286, 1.01), (2.785, -6.286, -0.9903), (2.785, -6.286, 1.01), (2.785, -4.286, -0.9903), (2.785, -4.286, 1.01), (-3.089, 0.1103, -1.128), (-3.089, 0.1103, 0.8717), (-2.527, 2.03, -1.128), (-2.527, 2.03, 0.8717), (-1.169, -0.4515, -1.128), (-1.169, -0.4515, 0.8717), (-0.6073, 1.468, -1.128), (-0.6073, 1.468, 0.8717), (-2.005, -3.012, -1.138), (-2.005, -3.012, 0.862), (-2.005, -1.012, -1.138), (-2.005, -1.012, 0.862), (-0.004662, -3.012, -1.138), (-0.004662, -3.012, 0.862), (-0.004662, -1.012, -1.138), (-0.004662, -1.012, 0.862), (-3.283, 7.169, -1.036), (-3.283, 7.169, 0.9637), (-2.944, 9.14, -1.036), (-2.944, 9.14, 0.9637), (-1.312, 6.83, -1.036), (-1.312, 6.83, 0.9637), (-0.9727, 8.802, -1.036), (-0.9727, 8.802, 0.9637), (-2.158, 4.289, -1.046), (-2.158, 4.289, 0.954), (-2.397, 6.274, -1.046), (-2.397, 6.274, 0.954), (-0.1721, 4.527, -1.046), (-0.1721, 4.527, 0.954), (-0.411, 6.513, -1.046), (-0.411, 6.513, 0.954), (-1.343, 1.699, -1.027), (-1.343, 1.699, 0.9734), (-1.343, 3.699, -1.027), (-1.343, 3.699, 0.9734), (0.6569, 1.699, -1.027), (0.6569, 1.699, 0.9734), (0.6569, 3.699, -1.027), (0.6569, 3.699, 0.9734), (-5.761, 7.468, -1.165), (-5.761, 7.468, 0.8354), (-5.582, 9.46, -1.165), (-5.582, 9.46, 0.8354), (-3.769, 7.289, -1.165), (-3.769, 7.289, 0.8354), (-3.59, 9.281, -1.165), (-3.59, 9.281, 0.8354), (-4.132, 4.973, -1.174), (-4.132, 4.973, 0.8257), (-4.132, 6.973, -1.174), (-4.132, 6.973, 0.8257), (-2.132, 4.973, -1.174), (-2.132, 4.973, 0.8257), (-2.132, 6.973, -1.174), (-2.132, 6.973, 0.8257), (-3.191, 2.488, -0.9974), (-3.191, 2.488, 1.003), (-3.191, 4.488, -0.9974), (-3.191, 4.488, 1.003), (-1.191, 2.488, -0.9974), (-1.191, 2.488, 1.003), (-1.191, 4.488, -0.9974), (-1.191, 4.488, 1.003), (-5.149, -1.88, -1.061), (-5.149, -1.88, 0.9389), (-5.149, 0.1199, -1.061), (-5.149, 0.1199, 0.9389), (-3.149, -1.88, -1.061), (-3.149, -1.88, 0.9389), (-3.149, 0.1199, -1.061), (-3.149, 0.1199, 0.9389), (-4.437, -4.53, -1.071), (-4.437, -4.53, 0.9292), (-4.155, -2.55, -1.071), (-4.155, -2.55, 0.9292), (-2.457, -4.813, -1.071), (-2.457, -4.813, 0.9292), (-2.175, -2.833, -1.071), (-2.175, -2.833, 0.9292), (-3.365, -7.166, -1.051), (-3.365, -7.166, 0.9487), (-3.365, -5.166, -1.051), (-3.365, -5.166, 0.9487), (-1.365, -7.166, -1.051), (-1.365, -7.166, 0.9487), (-1.365, -5.166, -1.051), (-1.365, -5.166, 0.9487), (-6.997, -1.091, -1.189), (-6.997, -1.091, 0.8106), (-6.997, 0.9091, -1.189), (-6.997, 0.9091, 0.8106), (-4.997, -1.091, -1.189), (-4.997, -1.091, 0.8106), (-4.997, 0.9091, -1.189), (-4.997, 0.9091, 0.8106), (-6.154, -3.892, -1.235), (-6.154, -3.892, 0.7649), (-6.154, -1.892, -1.235), (-6.154, -1.892, 0.7649), (-4.154, -3.892, -1.235), (-4.154, -3.892, 0.7649), (-4.154, -1.892, -1.235), (-4.154, -1.892, 0.7649), (-7.277, 6.105, -1.097), (-7.277, 6.105, 0.9026), (-7.277, 8.105, -1.097), (-7.277, 8.105, 0.9026), (-5.277, 6.105, -1.097), (-5.277, 6.105, 0.9026), (-5.277, 8.105, -1.097), (-5.277, 8.105, 0.9026), (-6.434, 3.304, -1.107), (-6.434, 3.304, 0.8929), (-6.434, 5.304, -1.107), (-6.434, 5.304, 0.8929), (-4.434, 3.304, -1.107), (-4.434, 3.304, 0.8929), (-4.434, 5.304, -1.107), (-4.434, 5.304, 0.8929), (-5.272, 0.6389, -1.088), (-5.272, 0.6389, 0.9124), (-5.673, 2.598, -1.088), (-5.673, 2.598, 0.9124), (-3.312, 1.04, -1.088), (-3.312, 1.04, 0.9124), (-3.713, 2.999, -1.088), (-3.713, 2.999, 0.9124), (-9.317, 7.134, -1.136), (-9.317, 7.134, 0.8638), (-8.886, 9.087, -1.136), (-8.886, 9.087, 0.8638), (-7.364, 6.702, -1.136), (-7.364, 6.702, 0.8638), (-6.933, 8.655, -1.136), (-6.933, 8.655, 0.8638), (-8.175, 3.997, -1.235), (-8.175, 3.997, 0.7646), (-8.378, 5.986, -1.235), (-8.378, 5.986, 0.7646), (-6.185, 4.2, -1.235), (-6.185, 4.2, 0.7646), (-6.389, 6.19, -1.235), (-6.389, 6.19, 0.7646), (-7.34, 1.608, -1.094), (-7.34, 1.608, 0.9058), (-7.34, 3.608, -1.094), (-7.34, 3.608, 0.9058), (-5.34, 1.608, -1.094), (-5.34, 1.608, 0.9058), (-5.34, 3.608, -1.094), (-5.34, 3.608, 0.9058), (2.125, -13.88, -1.139), (2.125, -13.88, 0.8609), (2.125, -11.88, -1.139), (2.125, -11.88, 0.8609), (4.125, -13.88, -1.139), (4.125, -13.88, 0.8609), (4.125, -11.88, -1.139), (4.125, -11.88, 0.8609), (2.968, -16.68, -1.149), (2.968, -16.68, 0.8512), (2.968, -14.68, -1.149), (2.968, -14.68, 0.8512), (4.968, -16.68, -1.149), (4.968, -16.68, 0.8512), (4.968, -14.68, -1.149), (4.968, -14.68, 0.8512), (0.03643, -12.77, -1.267), (0.03643, -12.77, 0.7326), (0.5982, -10.85, -1.267), (0.5982, -10.85, 0.7326), (1.956, -13.33, -1.267), (1.956, -13.33, 0.7326), (2.518, -11.41, -1.267), (2.518, -11.41, 0.7326), (1.12, -15.89, -1.277), (1.12, -15.89, 0.7229), (1.12, -13.89, -1.277), (1.12, -13.89, 0.7229), (3.12, -15.89, -1.277), (3.12, -15.89, 0.7229), (3.12, -13.89, -1.277), (3.12, -13.89, 0.7229), (2.284, -18.55, -1.258), (2.284, -18.55, 0.7424), (1.88, -16.6, -1.258), (1.88, -16.6, 0.7424), (4.243, -18.15, -1.258), (4.243, -18.15, 0.7424), (3.839, -16.19, -1.258), (3.839, -16.19, 0.7424), (-0.1576, -5.707, -1.175), (-0.1576, -5.707, 0.8246), (0.1812, -3.736, -1.175), (0.1812, -3.736, 0.8246), (1.814, -6.046, -1.175), (1.814, -6.046, 0.8246), (2.152, -4.074, -1.175), (2.152, -4.074, 0.8246), (0.9672, -8.587, -1.185), (0.9672, -8.587, 0.8149), (0.7284, -6.602, -1.185), (0.7284, -6.602, 0.8149), (2.953, -8.349, -1.185), (2.953, -8.349, 0.8149), (2.714, -6.363, -1.185), (2.714, -6.363, 0.8149), (1.782, -11.18, -1.166), (1.782, -11.18, 0.8344), (1.782, -9.177, -1.166), (1.782, -9.177, 0.8344), (3.782, -11.18, -1.166), (3.782, -11.18, 0.8344), (3.782, -9.177, -1.166), (3.782, -9.177, 0.8344), (-2.636, -5.408, -1.304), (-2.636, -5.408, 0.6963), (-2.457, -3.416, -1.304), (-2.457, -3.416, 0.6963), (-0.6437, -5.587, -1.304), (-0.6437, -5.587, 0.6963), (-0.4649, -3.595, -1.304), (-0.4649, -3.595, 0.6963), (-1.007, -7.903, -1.313), (-1.007, -7.903, 0.6866), (-1.007, -5.903, -1.313), (-1.007, -5.903, 0.6866), (0.9927, -7.903, -1.313), (0.9927, -7.903, 0.6866), (0.9927, -5.903, -1.313), (0.9927, -5.903, 0.6866), (-0.06603, -10.39, -1.136), (-0.06603, -10.39, 0.8635), (-0.06603, -8.388, -1.136), (-0.06603, -8.388, 0.8635), (1.934, -10.39, -1.136), (1.934, -10.39, 0.8635), (1.934, -8.388, -1.136), (1.934, -8.388, 0.8635), (-2.024, -14.76, -1.2), (-2.024, -14.76, 0.7999), (-2.024, -12.76, -1.2), (-2.024, -12.76, 0.7999), (-0.02443, -14.76, -1.2), (-0.02443, -14.76, 0.7999), (-0.02443, -12.76, -1.2), (-0.02443, -12.76, 0.7999), (-1.312, -17.41, -1.21), (-1.312, -17.41, 0.7902), (-1.03, -15.43, -1.21), (-1.03, -15.43, 0.7902), (0.6677, -17.69, -1.21), (0.6677, -17.69, 0.7902), (0.95, -15.71, -1.21), (0.95, -15.71, 0.7902), (-0.2399, -20.04, -1.19), (-0.2399, -20.04, 0.8096), (-0.2399, -18.04, -1.19), (-0.2399, -18.04, 0.8096), (1.76, -20.04, -1.19), (1.76, -20.04, 0.8096), (1.76, -18.04, -1.19), (1.76, -18.04, 0.8096), (-3.872, -13.97, -1.328), (-3.872, -13.97, 0.6716), (-3.872, -11.97, -1.328), (-3.872, -11.97, 0.6716), (-1.872, -13.97, -1.328), (-1.872, -13.97, 0.6716), (-1.872, -11.97, -1.328), (-1.872, -11.97, 0.6716), (-3.029, -16.77, -1.374), (-3.029, -16.77, 0.6259), (-3.029, -14.77, -1.374), (-3.029, -14.77, 0.6259), (-1.029, -16.77, -1.374), (-1.029, -16.77, 0.6259), (-1.029, -14.77, -1.374), (-1.029, -14.77, 0.6259), (-2.22, -19.1, -1.289), (-2.22, -19.1, 0.7115), (-1.935, -17.12, -1.289), (-1.935, -17.12, 0.7115), (-0.241, -19.39, -1.289), (-0.241, -19.39, 0.7115), (0.04485, -17.41, -1.289), (0.04485, -17.41, 0.7115), (-3.309, -9.572, -1.246), (-3.309, -9.572, 0.7538), (-3.309, -7.572, -1.246), (-3.309, -7.572, 0.7538), (-1.309, -9.572, -1.246), (-1.309, -9.572, 0.7538), (-1.309, -7.572, -1.246), (-1.309, -7.572, 0.7538), (-2.147, -12.24, -1.227), (-2.147, -12.24, 0.7733), (-2.548, -10.28, -1.227), (-2.548, -10.28, 0.7733), (-0.1874, -11.84, -1.227), (-0.1874, -11.84, 0.7733), (-0.5882, -9.877, -1.227), (-0.5882, -9.877, 0.7733), (-6.192, -5.742, -1.275), (-6.192, -5.742, 0.7247), (-5.761, -3.789, -1.275), (-5.761, -3.789, 0.7247), (-4.239, -6.174, -1.275), (-4.239, -6.174, 0.7247), (-3.808, -4.221, -1.275), (-3.808, -4.221, 0.7247), (-5.05, -8.879, -1.374), (-5.05, -8.879, 0.6255), (-5.253, -6.89, -1.374), (-5.253, -6.89, 0.6255), (-3.06, -8.676, -1.374), (-3.06, -8.676, 0.6255), (-3.264, -6.686, -1.374), (-3.264, -6.686, 0.6255), (-4.215, -11.27, -1.233), (-4.215, -11.27, 0.7668), (-4.215, -9.268, -1.233), (-4.215, -9.268, 0.7668), (-2.215, -11.27, -1.233), (-2.215, -11.27, 0.7668), (-2.215, -9.268, -1.233), (-2.215, -9.268, 0.7668)], [], [(0, 1, 3, 2), (2, 3, 7, 6), (6, 7, 5, 4), (4, 5, 1, 0), (2, 6, 4, 0), (7, 3, 1, 5), (8, 9, 11, 10), (10, 11, 15, 14), (14, 15, 13, 12), (12, 13, 9, 8), (10, 14, 12, 8), (15, 11, 9, 13), (16, 17, 19, 18), (18, 19, 23, 22), (22, 23, 21, 20), (20, 21, 17, 16), (18, 22, 20, 16), (23, 19, 17, 21), (24, 25, 27, 26), (26, 27, 31, 30), (30, 31, 29, 28), (28, 29, 25, 24), (26, 30, 28, 24), (31, 27, 25, 29), (32, 33, 35, 34), (34, 35, 39, 38), (38, 39, 37, 36), (36, 37, 33, 32), (34, 38, 36, 32), (39, 35, 33, 37), (40, 41, 43, 42), (42, 43, 47, 46), (46, 47, 45, 44), (44, 45, 41, 40), (42, 46, 44, 40), (47, 43, 41, 45), (48, 49, 51, 50), (50, 51, 55, 54), (54, 55, 53, 52), (52, 53, 49, 48), (50, 54, 52, 48), (55, 51, 49, 53), (56, 57, 59, 58), (58, 59, 63, 62), (62, 63, 61, 60), (60, 61, 57, 56), (58, 62, 60, 56), (63, 59, 57, 61), (64, 65, 67, 66), (66, 67, 71, 70), (70, 71, 69, 68), (68, 69, 65, 64), (66, 70, 68, 64), (71, 67, 65, 69), (72, 73, 75, 74), (74, 75, 79, 78), (78, 79, 77, 76), (76, 77, 73, 72), (74, 78, 76, 72), (79, 75, 73, 77), (80, 81, 83, 82), (82, 83, 87, 86), (86, 87, 85, 84), (84, 85, 81, 80), (82, 86, 84, 80), (87, 83, 81, 85), (88, 89, 91, 90), (90, 91, 95, 94), (94, 95, 93, 92), (92, 93, 89, 88), (90, 94, 92, 88), (95, 91, 89, 93), (96, 97, 99, 98), (98, 99, 103, 102), (102, 103, 101, 100), (100, 101, 97, 96), (98, 102, 100, 96), (103, 99, 97, 101), (104, 105, 107, 106), (106, 107, 111, 110), (110, 111, 109, 108), (108, 109, 105, 104), (106, 110, 108, 104), (111, 107, 105, 109), (112, 113, 115, 114), (114, 115, 119, 118), (118, 119, 117, 116), (116, 117, 113, 112), (114, 118, 116, 112), (119, 115, 113, 117), (120, 121, 123, 122), (122, 123, 127, 126), (126, 127, 125, 124), (124, 125, 121, 120), (122, 126, 124, 120), (127, 123, 121, 125), (128, 129, 131, 130), (130, 131, 135, 134), (134, 135, 133, 132), (132, 133, 129, 128), (130, 134, 132, 128), (135, 131, 129, 133), (136, 137, 139, 138), (138, 139, 143, 142), (142, 143, 141, 140), (140, 141, 137, 136), (138, 142, 140, 136), (143, 139, 137, 141), (144, 145, 147, 146), (146, 147, 151, 150), (150, 151, 149, 148), (148, 149, 145, 144), (146, 150, 148, 144), (151, 147, 145, 149), (152, 153, 155, 154), (154, 155, 159, 158), (158, 159, 157, 156), (156, 157, 153, 152), (154, 158, 156, 152), (159, 155, 153, 157), (160, 161, 163, 162), (162, 163, 167, 166), (166, 167, 165, 164), (164, 165, 161, 160), (162, 166, 164, 160), (167, 163, 161, 165), (168, 169, 171, 170), (170, 171, 175, 174), (174, 175, 173, 172), (172, 173, 169, 168), (170, 174, 172, 168), (175, 171, 169, 173), (176, 177, 179, 178), (178, 179, 183, 182), (182, 183, 181, 180), (180, 181, 177, 176), (178, 182, 180, 176), (183, 179, 177, 181), (184, 185, 187, 186), (186, 187, 191, 190), (190, 191, 189, 188), (188, 189, 185, 184), (186, 190, 188, 184), (191, 187, 185, 189), (192, 193, 195, 194), (194, 195, 199, 198), (198, 199, 197, 196), (196, 197, 193, 192), (194, 198, 196, 192), (199, 195, 193, 197), (200, 201, 203, 202), (202, 203, 207, 206), (206, 207, 205, 204), (204, 205, 201, 200), (202, 206, 204, 200), (207, 203, 201, 205), (208, 209, 211, 210), (210, 211, 215, 214), (214, 215, 213, 212), (212, 213, 209, 208), (210, 214, 212, 208), (215, 211, 209, 213), (216, 217, 219, 218), (218, 219, 223, 222), (222, 223, 221, 220), (220, 221, 217, 216), (218, 222, 220, 216), (223, 219, 217, 221), (224, 225, 227, 226), (226, 227, 231, 230), (230, 231, 229, 228), (228, 229, 225, 224), (226, 230, 228, 224), (231, 227, 225, 229), (232, 233, 235, 234), (234, 235, 239, 238), (238, 239, 237, 236), (236, 237, 233, 232), (234, 238, 236, 232), (239, 235, 233, 237), (240, 241, 243, 242), (242, 243, 247, 246), (246, 247, 245, 244), (244, 245, 241, 240), (242, 246, 244, 240), (247, 243, 241, 245), (248, 249, 251, 250), (250, 251, 255, 254), (254, 255, 253, 252), (252, 253, 249, 248), (250, 254, 252, 248), (255, 251, 249, 253), (256, 257, 259, 258), (258, 259, 263, 262), (262, 263, 261, 260), (260, 261, 257, 256), (258, 262, 260, 256), (263, 259, 257, 261), (264, 265, 267, 266), (266, 267, 271, 270), (270, 271, 269, 268), (268, 269, 265, 264), (266, 270, 268, 264), (271, 267, 265, 269), (272, 273, 275, 274), (274, 275, 279, 278), (278, 279, 277, 276), (276, 277, 273, 272), (274, 278, 276, 272), (279, 275, 273, 277), (280, 281, 283, 282), (282, 283, 287, 286), (286, 287, 285, 284), (284, 285, 281, 280), (282, 286, 284, 280), (287, 283, 281, 285), (288, 289, 291, 290), (290, 291, 295, 294), (294, 295, 293, 292), (292, 293, 289, 288), (290, 294, 292, 288), (295, 291, 289, 293), (296, 297, 299, 298), (298, 299, 303, 302), (302, 303, 301, 300), (300, 301, 297, 296), (298, 302, 300, 296), (303, 299, 297, 301), (304, 305, 307, 306), (306, 307, 311, 310), (310, 311, 309, 308), (308, 309, 305, 304), (306, 310, 308, 304), (311, 307, 305, 309), (312, 313, 315, 314), (314, 315, 319, 318), (318, 319, 317, 316), (316, 317, 313, 312), (314, 318, 316, 312), (319, 315, 313, 317), (320, 321, 323, 322), (322, 323, 327, 326), (326, 327, 325, 324), (324, 325, 321, 320), (322, 326, 324, 320), (327, 323, 321, 325), (328, 329, 331, 330), (330, 331, 335, 334), (334, 335, 333, 332), (332, 333, 329, 328), (330, 334, 332, 328), (335, 331, 329, 333), (336, 337, 339, 338), (338, 339, 343, 342), (342, 343, 341, 340), (340, 341, 337, 336), (338, 342, 340, 336), (343, 339, 337, 341), (344, 345, 347, 346), (346, 347, 351, 350), (350, 351, 349, 348), (348, 349, 345, 344), (346, 350, 348, 344), (351, 347, 345, 349)])
me_cube_002.polygons.foreach_set('material_index', [0, 0, 0, 0, 0, 0, 1, 1, 1, 1, 1, 1, 1, 1, 1, 1, 1, 1, 1, 1, 1, 1, 1, 1, 1, 1, 1, 1, 1, 1, 1, 1, 1, 1, 1, 1, 1, 1, 1, 1, 1, 1, 1, 1, 1, 1, 1, 1, 1, 1, 1, 1, 1, 1, 1, 1, 1, 1, 1, 1, 1, 1, 1, 1, 1, 1, 1, 1, 1, 1, 1, 1, 1, 1, 1, 1, 1, 1, 1, 1, 1, 1, 1, 1, 1, 1, 1, 1, 1, 1, 1, 1, 1, 1, 1, 1, 1, 1, 1, 1, 1, 1, 1, 1, 1, 1, 1, 1, 1, 1, 1, 1, 1, 1, 1, 1, 1, 1, 1, 1, 1, 1, 1, 1, 1, 1, 1, 1, 1, 1, 1, 1, 1, 1, 1, 1, 1, 1, 1, 1, 1, 1, 1, 1, 1, 1, 1, 1, 1, 1, 1, 1, 1, 1, 1, 1, 1, 1, 1, 1, 1, 1, 1, 1, 1, 1, 1, 1, 1, 1, 1, 1, 1, 1, 1, 1, 1, 1, 1, 1, 1, 1, 1, 1, 1, 1, 1, 1, 1, 1, 1, 1, 1, 1, 1, 1, 1, 1, 1, 1, 1, 1, 1, 1, 1, 1, 1, 1, 1, 1, 1, 1, 1, 1, 1, 1, 1, 1, 1, 1, 1, 1, 1, 1, 1, 1, 1, 1, 1, 1, 1, 1, 1, 1, 1, 1, 1, 1, 1, 1, 1, 1, 1, 1, 1, 1, 1, 1, 1, 1, 1, 1, 1, 1, 1, 1, 1, 1, 1, 1, 1, 1, 1, 1])
_uv = me_cube_002.uv_layers.new(name='UVMap')
_uv.uv.foreach_set('vector', [0.375, 0.0, 0.625, 0.0, 0.625, 0.25, 0.375, 0.25, 0.375, 0.25, 0.625, 0.25, 0.625, 0.5, 0.375, 0.5, 0.375, 0.5, 0.625, 0.5, 0.625, 0.75, 0.375, 0.75, 0.375, 0.75, 0.6259, 0.75, 0.6259, 1.0, 0.375, 1.0, 0.125, 0.5, 0.375, 0.5, 0.375, 0.75, 0.125, 0.75, 0.625, 0.5, 0.875, 0.5, 0.875, 0.75, 0.625, 0.75, 0.375, 0.0, 0.625, 0.0, 0.625, 0.25, 0.375, 0.25, 0.375, 0.25, 0.625, 0.25, 0.625, 0.5, 0.375, 0.5, 0.375, 0.5, 0.625, 0.5, 0.625, 0.75, 0.375, 0.75, 0.375, 0.75, 0.625, 0.75, 0.625, 1.0, 0.375, 1.0, 0.125, 0.5, 0.375, 0.5, 0.375, 0.75, 0.125, 0.75, 0.625, 0.5, 0.875, 0.5, 0.875, 0.75, 0.625, 0.75, 0.375, 0.0, 0.625, 0.0, 0.625, 0.25, 0.375, 0.25, 0.375, 0.25, 0.625, 0.25, 0.625, 0.5, 0.375, 0.5, 0.375, 0.5, 0.625, 0.5, 0.625, 0.75, 0.375, 0.75, 0.375, 0.75, 0.625, 0.75, 0.625, 1.0, 0.375, 1.0, 0.125, 0.5, 0.375, 0.5, 0.375, 0.75, 0.125, 0.75, 0.625, 0.5, 0.875, 0.5, 0.875, 0.75, 0.625, 0.75, 0.375, 0.0, 0.625, 0.0, 0.625, 0.25, 0.375, 0.25, 0.375, 0.25, 0.625, 0.25, 0.625, 0.5, 0.375, 0.5, 0.375, 0.5, 0.625, 0.5, 0.625, 0.75, 0.375, 0.75, 0.375, 0.75, 0.625, 0.75, 0.625, 1.0, 0.375, 1.0, 0.125, 0.5, 0.375, 0.5, 0.375, 0.75, 0.125, 0.75, 0.625, 0.5, 0.875, 0.5, 0.875, 0.75, 0.625, 0.75, 0.375, 0.0, 0.625, 0.0, 0.625, 0.25, 0.375, 0.25, 0.375, 0.25, 0.625, 0.25, 0.625, 0.5, 0.375, 0.5, 0.375, 0.5, 0.625, 0.5, 0.625, 0.75, 0.375, 0.75, 0.375, 0.75, 0.625, 0.75, 0.625, 1.0, 0.375, 1.0, 0.125, 0.5, 0.375, 0.5, 0.375, 0.75, 0.125, 0.75, 0.625, 0.5, 0.875, 0.5, 0.875, 0.75, 0.625, 0.75, 0.375, 0.0, 0.625, 0.0, 0.625, 0.25, 0.375, 0.25, 0.375, 0.25, 0.625, 0.25, 0.625, 0.5, 0.375, 0.5, 0.375, 0.5, 0.625, 0.5, 0.625, 0.75, 0.375, 0.75, 0.375, 0.75, 0.625, 0.75, 0.625, 1.0, 0.375, 1.0, 0.125, 0.5, 0.375, 0.5, 0.375, 0.75, 0.125, 0.75, 0.625, 0.5, 0.875, 0.5, 0.875, 0.75, 0.625, 0.75, 0.375, 0.0, 0.625, 0.0, 0.625, 0.25, 0.375, 0.25, 0.375, 0.25, 0.625, 0.25, 0.625, 0.5, 0.375, 0.5, 0.375, 0.5, 0.625, 0.5, 0.625, 0.75, 0.375, 0.75, 0.375, 0.75, 0.625, 0.75, 0.625, 1.0, 0.375, 1.0, 0.125, 0.5, 0.375, 0.5, 0.375, 0.75, 0.125, 0.75, 0.625, 0.5, 0.875, 0.5, 0.875, 0.75, 0.625, 0.75, 0.375, 0.0, 0.625, 0.0, 0.625, 0.25, 0.375, 0.25, 0.375, 0.25, 0.625, 0.25, 0.625, 0.5, 0.375, 0.5, 0.375, 0.5, 0.625, 0.5, 0.625, 0.75, 0.375, 0.75, 0.375, 0.75, 0.625, 0.75, 0.625, 1.0, 0.375, 1.0, 0.125, 0.5, 0.375, 0.5, 0.375, 0.75, 0.125, 0.75, 0.625, 0.5, 0.875, 0.5, 0.875, 0.75, 0.625, 0.75, 0.375, 0.0, 0.625, 0.0, 0.625, 0.25, 0.375, 0.25, 0.375, 0.25, 0.625, 0.25, 0.625, 0.5, 0.375, 0.5, 0.375, 0.5, 0.625, 0.5, 0.625, 0.75, 0.375, 0.75, 0.375, 0.75, 0.625, 0.75, 0.625, 1.0, 0.375, 1.0, 0.125, 0.5, 0.375, 0.5, 0.375, 0.75, 0.125, 0.75, 0.625, 0.5, 0.875, 0.5, 0.875, 0.75, 0.625, 0.75, 0.375, 0.0, 0.625, 0.0, 0.625, 0.25, 0.375, 0.25, 0.375, 0.25, 0.625, 0.25, 0.625, 0.5, 0.375, 0.5, 0.375, 0.5, 0.625, 0.5, 0.625, 0.75, 0.375, 0.75, 0.375, 0.75, 0.625, 0.75, 0.625, 1.0, 0.375, 1.0, 0.125, 0.5, 0.375, 0.5, 0.375, 0.75, 0.125, 0.75, 0.625, 0.5, 0.875, 0.5, 0.875, 0.75, 0.625, 0.75, 0.375, 0.0, 0.625, 0.0, 0.625, 0.25, 0.375, 0.25, 0.375, 0.25, 0.625, 0.25, 0.625, 0.5, 0.375, 0.5, 0.375, 0.5, 0.625, 0.5, 0.625, 0.75, 0.375, 0.75, 0.375, 0.75, 0.625, 0.75, 0.625, 1.0, 0.375, 1.0, 0.125, 0.5, 0.375, 0.5, 0.375, 0.75, 0.125, 0.75, 0.625, 0.5, 0.875, 0.5, 0.875, 0.75, 0.625, 0.75, 0.375, 0.0, 0.625, 0.0, 0.625, 0.25, 0.375, 0.25, 0.375, 0.25, 0.625, 0.25, 0.625, 0.5, 0.375, 0.5, 0.375, 0.5, 0.625, 0.5, 0.625, 0.75, 0.375, 0.75, 0.375, 0.75, 0.625, 0.75, 0.625, 1.0, 0.375, 1.0, 0.125, 0.5, 0.375, 0.5, 0.375, 0.75, 0.125, 0.75, 0.625, 0.5, 0.875, 0.5, 0.875, 0.75, 0.625, 0.75, 0.375, 0.0, 0.625, 0.0, 0.625, 0.25, 0.375, 0.25, 0.375, 0.25, 0.625, 0.25, 0.625, 0.5, 0.375, 0.5, 0.375, 0.5, 0.625, 0.5, 0.625, 0.75, 0.375, 0.75, 0.375, 0.75, 0.625, 0.75, 0.625, 1.0, 0.375, 1.0, 0.125, 0.5, 0.375, 0.5, 0.375, 0.75, 0.125, 0.75, 0.625, 0.5, 0.875, 0.5, 0.875, 0.75, 0.625, 0.75, 0.375, 0.0, 0.625, 0.0, 0.625, 0.25, 0.375, 0.25, 0.375, 0.25, 0.625, 0.25, 0.625, 0.5, 0.375, 0.5, 0.375, 0.5, 0.625, 0.5, 0.625, 0.75, 0.375, 0.75, 0.375, 0.75, 0.625, 0.75, 0.625, 1.0, 0.375, 1.0, 0.125, 0.5, 0.375, 0.5, 0.375, 0.75, 0.125, 0.75, 0.625, 0.5, 0.875, 0.5, 0.875, 0.75, 0.625, 0.75, 0.375, 0.0, 0.625, 0.0, 0.625, 0.25, 0.375, 0.25, 0.375, 0.25, 0.625, 0.25, 0.625, 0.5, 0.375, 0.5, 0.375, 0.5, 0.625, 0.5, 0.625, 0.75, 0.375, 0.75, 0.375, 0.75, 0.625, 0.75, 0.625, 1.0, 0.375, 1.0, 0.125, 0.5, 0.375, 0.5, 0.375, 0.75, 0.125, 0.75, 0.625, 0.5, 0.875, 0.5, 0.875, 0.75, 0.625, 0.75, 0.375, 0.0, 0.625, 0.0, 0.625, 0.25, 0.375, 0.25, 0.375, 0.25, 0.625, 0.25, 0.625, 0.5, 0.375, 0.5, 0.375, 0.5, 0.625, 0.5, 0.625, 0.75, 0.375, 0.75, 0.375, 0.75, 0.625, 0.75, 0.625, 1.0, 0.375, 1.0, 0.125, 0.5, 0.375, 0.5, 0.375, 0.75, 0.125, 0.75, 0.625, 0.5, 0.875, 0.5, 0.875, 0.75, 0.625, 0.75, 0.375, 0.0, 0.625, 0.0, 0.625, 0.25, 0.375, 0.25, 0.375, 0.25, 0.625, 0.25, 0.625, 0.5, 0.375, 0.5, 0.375, 0.5, 0.625, 0.5, 0.625, 0.75, 0.375, 0.75, 0.375, 0.75, 0.625, 0.75, 0.625, 1.0, 0.375, 1.0, 0.125, 0.5, 0.375, 0.5, 0.375, 0.75, 0.125, 0.75, 0.625, 0.5, 0.875, 0.5, 0.875, 0.75, 0.625, 0.75, 0.375, 0.0, 0.625, 0.0, 0.625, 0.25, 0.375, 0.25, 0.375, 0.25, 0.625, 0.25, 0.625, 0.5, 0.375, 0.5, 0.375, 0.5, 0.625, 0.5, 0.625, 0.75, 0.375, 0.75, 0.375, 0.75, 0.625, 0.75, 0.625, 1.0, 0.375, 1.0, 0.125, 0.5, 0.375, 0.5, 0.375, 0.75, 0.125, 0.75, 0.625, 0.5, 0.875, 0.5, 0.875, 0.75, 0.625, 0.75, 0.375, 0.0, 0.625, 0.0, 0.625, 0.25, 0.375, 0.25, 0.375, 0.25, 0.625, 0.25, 0.625, 0.5, 0.375, 0.5, 0.375, 0.5, 0.625, 0.5, 0.625, 0.75, 0.375, 0.75, 0.375, 0.75, 0.625, 0.75, 0.625, 1.0, 0.375, 1.0, 0.125, 0.5, 0.375, 0.5, 0.375, 0.75, 0.125, 0.75, 0.625, 0.5, 0.875, 0.5, 0.875, 0.75, 0.625, 0.75, 0.375, 0.0, 0.625, 0.0, 0.625, 0.25, 0.375, 0.25, 0.375, 0.25, 0.625, 0.25, 0.625, 0.5, 0.375, 0.5, 0.375, 0.5, 0.625, 0.5, 0.625, 0.75, 0.375, 0.75, 0.375, 0.75, 0.625, 0.75, 0.625, 1.0, 0.375, 1.0, 0.125, 0.5, 0.375, 0.5, 0.375, 0.75, 0.125, 0.75, 0.625, 0.5, 0.875, 0.5, 0.875, 0.75, 0.625, 0.75, 0.375, 0.0, 0.625, 0.0, 0.625, 0.25, 0.375, 0.25, 0.375, 0.25, 0.625, 0.25, 0.625, 0.5, 0.375, 0.5, 0.375, 0.5, 0.625, 0.5, 0.625, 0.75, 0.375, 0.75, 0.375, 0.75, 0.625, 0.75, 0.625, 1.0, 0.375, 1.0, 0.125, 0.5, 0.375, 0.5, 0.375, 0.75, 0.125, 0.75, 0.625, 0.5, 0.875, 0.5, 0.875, 0.75, 0.625, 0.75, 0.375, 0.0, 0.625, 0.0, 0.625, 0.25, 0.375, 0.25, 0.375, 0.25, 0.625, 0.25, 0.625, 0.5, 0.375, 0.5, 0.375, 0.5, 0.625, 0.5, 0.625, 0.75, 0.375, 0.75, 0.375, 0.75, 0.625, 0.75, 0.625, 1.0, 0.375, 1.0, 0.125, 0.5, 0.375, 0.5, 0.375, 0.75, 0.125, 0.75, 0.625, 0.5, 0.875, 0.5, 0.875, 0.75, 0.625, 0.75, 0.375, 0.0, 0.625, 0.0, 0.625, 0.25, 0.375, 0.25, 0.375, 0.25, 0.625, 0.25, 0.625, 0.5, 0.375, 0.5, 0.375, 0.5, 0.625, 0.5, 0.625, 0.75, 0.375, 0.75, 0.375, 0.75, 0.625, 0.75, 0.625, 1.0, 0.375, 1.0, 0.125, 0.5, 0.375, 0.5, 0.375, 0.75, 0.125, 0.75, 0.625, 0.5, 0.875, 0.5, 0.875, 0.75, 0.625, 0.75, 0.375, 0.0, 0.625, 0.0, 0.625, 0.25, 0.375, 0.25, 0.375, 0.25, 0.625, 0.25, 0.625, 0.5, 0.375, 0.5, 0.375, 0.5, 0.625, 0.5, 0.625, 0.75, 0.375, 0.75, 0.375, 0.75, 0.625, 0.75, 0.625, 1.0, 0.375, 1.0, 0.125, 0.5, 0.375, 0.5, 0.375, 0.75, 0.125, 0.75, 0.625, 0.5, 0.875, 0.5, 0.875, 0.75, 0.625, 0.75, 0.375, 0.0, 0.625, 0.0, 0.625, 0.25, 0.375, 0.25, 0.375, 0.25, 0.625, 0.25, 0.625, 0.5, 0.375, 0.5, 0.375, 0.5, 0.625, 0.5, 0.625, 0.75, 0.375, 0.75, 0.375, 0.75, 0.625, 0.75, 0.625, 1.0, 0.375, 1.0, 0.125, 0.5, 0.375, 0.5, 0.375, 0.75, 0.125, 0.75, 0.625, 0.5, 0.875, 0.5, 0.875, 0.75, 0.625, 0.75, 0.375, 0.0, 0.625, 0.0, 0.625, 0.25, 0.375, 0.25, 0.375, 0.25, 0.625, 0.25, 0.625, 0.5, 0.375, 0.5, 0.375, 0.5, 0.625, 0.5, 0.625, 0.75, 0.375, 0.75, 0.375, 0.75, 0.625, 0.75, 0.625, 1.0, 0.375, 1.0, 0.125, 0.5, 0.375, 0.5, 0.375, 0.75, 0.125, 0.75, 0.625, 0.5, 0.875, 0.5, 0.875, 0.75, 0.625, 0.75, 0.375, 0.0, 0.625, 0.0, 0.625, 0.25, 0.375, 0.25, 0.375, 0.25, 0.625, 0.25, 0.625, 0.5, 0.375, 0.5, 0.375, 0.5, 0.625, 0.5, 0.625, 0.75, 0.375, 0.75, 0.375, 0.75, 0.625, 0.75, 0.625, 1.0, 0.375, 1.0, 0.125, 0.5, 0.375, 0.5, 0.375, 0.75, 0.125, 0.75, 0.625, 0.5, 0.875, 0.5, 0.875, 0.75, 0.625, 0.75, 0.375, 0.0, 0.625, 0.0, 0.625, 0.25, 0.375, 0.25, 0.375, 0.25, 0.625, 0.25, 0.625, 0.5, 0.375, 0.5, 0.375, 0.5, 0.625, 0.5, 0.625, 0.75, 0.375, 0.75, 0.375, 0.75, 0.625, 0.75, 0.625, 1.0, 0.375, 1.0, 0.125, 0.5, 0.375, 0.5, 0.375, 0.75, 0.125, 0.75, 0.625, 0.5, 0.875, 0.5, 0.875, 0.75, 0.625, 0.75, 0.375, 0.0, 0.625, 0.0, 0.625, 0.25, 0.375, 0.25, 0.375, 0.25, 0.625, 0.25, 0.625, 0.5, 0.375, 0.5, 0.375, 0.5, 0.625, 0.5, 0.625, 0.75, 0.375, 0.75, 0.375, 0.75, 0.625, 0.75, 0.625, 1.0, 0.375, 1.0, 0.125, 0.5, 0.375, 0.5, 0.375, 0.75, 0.125, 0.75, 0.625, 0.5, 0.875, 0.5, 0.875, 0.75, 0.625, 0.75, 0.375, 0.0, 0.625, 0.0, 0.625, 0.25, 0.375, 0.25, 0.375, 0.25, 0.625, 0.25, 0.625, 0.5, 0.375, 0.5, 0.375, 0.5, 0.625, 0.5, 0.625, 0.75, 0.375, 0.75, 0.375, 0.75, 0.625, 0.75, 0.625, 1.0, 0.375, 1.0, 0.125, 0.5, 0.375, 0.5, 0.375, 0.75, 0.125, 0.75, 0.625, 0.5, 0.875, 0.5, 0.875, 0.75, 0.625, 0.75, 0.375, 0.0, 0.625, 0.0, 0.625, 0.25, 0.375, 0.25, 0.375, 0.25, 0.625, 0.25, 0.625, 0.5, 0.375, 0.5, 0.375, 0.5, 0.625, 0.5, 0.625, 0.75, 0.375, 0.75, 0.375, 0.75, 0.625, 0.75, 0.625, 1.0, 0.375, 1.0, 0.125, 0.5, 0.375, 0.5, 0.375, 0.75, 0.125, 0.75, 0.625, 0.5, 0.875, 0.5, 0.875, 0.75, 0.625, 0.75, 0.375, 0.0, 0.625, 0.0, 0.625, 0.25, 0.375, 0.25, 0.375, 0.25, 0.625, 0.25, 0.625, 0.5, 0.375, 0.5, 0.375, 0.5, 0.625, 0.5, 0.625, 0.75, 0.375, 0.75, 0.375, 0.75, 0.625, 0.75, 0.625, 1.0, 0.375, 1.0, 0.125, 0.5, 0.375, 0.5, 0.375, 0.75, 0.125, 0.75, 0.625, 0.5, 0.875, 0.5, 0.875, 0.75, 0.625, 0.75, 0.375, 0.0, 0.625, 0.0, 0.625, 0.25, 0.375, 0.25, 0.375, 0.25, 0.625, 0.25, 0.625, 0.5, 0.375, 0.5, 0.375, 0.5, 0.625, 0.5, 0.625, 0.75, 0.375, 0.75, 0.375, 0.75, 0.625, 0.75, 0.625, 1.0, 0.375, 1.0, 0.125, 0.5, 0.375, 0.5, 0.375, 0.75, 0.125, 0.75, 0.625, 0.5, 0.875, 0.5, 0.875, 0.75, 0.625, 0.75, 0.375, 0.0, 0.625, 0.0, 0.625, 0.25, 0.375, 0.25, 0.375, 0.25, 0.625, 0.25, 0.625, 0.5, 0.375, 0.5, 0.375, 0.5, 0.625, 0.5, 0.625, 0.75, 0.375, 0.75, 0.375, 0.75, 0.625, 0.75, 0.625, 1.0, 0.375, 1.0, 0.125, 0.5, 0.375, 0.5, 0.375, 0.75, 0.125, 0.75, 0.625, 0.5, 0.875, 0.5, 0.875, 0.75, 0.625, 0.75, 0.375, 0.0, 0.625, 0.0, 0.625, 0.25, 0.375, 0.25, 0.375, 0.25, 0.625, 0.25, 0.625, 0.5, 0.375, 0.5, 0.375, 0.5, 0.625, 0.5, 0.625, 0.75, 0.375, 0.75, 0.375, 0.75, 0.625, 0.75, 0.625, 1.0, 0.375, 1.0, 0.125, 0.5, 0.375, 0.5, 0.375, 0.75, 0.125, 0.75, 0.625, 0.5, 0.875, 0.5, 0.875, 0.75, 0.625, 0.75, 0.375, 0.0, 0.625, 0.0, 0.625, 0.25, 0.375, 0.25, 0.375, 0.25, 0.625, 0.25, 0.625, 0.5, 0.375, 0.5, 0.375, 0.5, 0.625, 0.5, 0.625, 0.75, 0.375, 0.75, 0.375, 0.75, 0.625, 0.75, 0.625, 1.0, 0.375, 1.0, 0.125, 0.5, 0.375, 0.5, 0.375, 0.75, 0.125, 0.75, 0.625, 0.5, 0.875, 0.5, 0.875, 0.75, 0.625, 0.75, 0.375, 0.0, 0.625, 0.0, 0.625, 0.25, 0.375, 0.25, 0.375, 0.25, 0.625, 0.25, 0.625, 0.5, 0.375, 0.5, 0.375, 0.5, 0.625, 0.5, 0.625, 0.75, 0.375, 0.75, 0.375, 0.75, 0.625, 0.75, 0.625, 1.0, 0.375, 1.0, 0.125, 0.5, 0.375, 0.5, 0.375, 0.75, 0.125, 0.75, 0.625, 0.5, 0.875, 0.5, 0.875, 0.75, 0.625, 0.75, 0.375, 0.0, 0.625, 0.0, 0.625, 0.25, 0.375, 0.25, 0.375, 0.25, 0.625, 0.25, 0.625, 0.5, 0.375, 0.5, 0.375, 0.5, 0.625, 0.5, 0.625, 0.75, 0.375, 0.75, 0.375, 0.75, 0.625, 0.75, 0.625, 1.0, 0.375, 1.0, 0.125, 0.5, 0.375, 0.5, 0.375, 0.75, 0.125, 0.75, 0.625, 0.5, 0.875, 0.5, 0.875, 0.75, 0.625, 0.75, 0.375, 0.0, 0.625, 0.0, 0.625, 0.25, 0.375, 0.25, 0.375, 0.25, 0.625, 0.25, 0.625, 0.5, 0.375, 0.5, 0.375, 0.5, 0.625, 0.5, 0.625, 0.75, 0.375, 0.75, 0.375, 0.75, 0.625, 0.75, 0.625, 1.0, 0.375, 1.0, 0.125, 0.5, 0.375, 0.5, 0.375, 0.75, 0.125, 0.75, 0.625, 0.5, 0.875, 0.5, 0.875, 0.75, 0.625, 0.75, 0.375, 0.0, 0.625, 0.0, 0.625, 0.25, 0.375, 0.25, 0.375, 0.25, 0.625, 0.25, 0.625, 0.5, 0.375, 0.5, 0.375, 0.5, 0.625, 0.5, 0.625, 0.75, 0.375, 0.75, 0.375, 0.75, 0.625, 0.75, 0.625, 1.0, 0.375, 1.0, 0.125, 0.5, 0.375, 0.5, 0.375, 0.75, 0.125, 0.75, 0.625, 0.5, 0.875, 0.5, 0.875, 0.75, 0.625, 0.75, 0.375, 0.0, 0.625, 0.0, 0.625, 0.25, 0.375, 0.25, 0.375, 0.25, 0.625, 0.25, 0.625, 0.5, 0.375, 0.5, 0.375, 0.5, 0.625, 0.5, 0.625, 0.75, 0.375, 0.75, 0.375, 0.75, 0.625, 0.75, 0.625, 1.0, 0.375, 1.0, 0.125, 0.5, 0.375, 0.5, 0.375, 0.75, 0.125, 0.75, 0.625, 0.5, 0.875, 0.5, 0.875, 0.75, 0.625, 0.75, 0.375, 0.0, 0.625, 0.0, 0.625, 0.25, 0.375, 0.25, 0.375, 0.25, 0.625, 0.25, 0.625, 0.5, 0.375, 0.5, 0.375, 0.5, 0.625, 0.5, 0.625, 0.75, 0.375, 0.75, 0.375, 0.75, 0.625, 0.75, 0.625, 1.0, 0.375, 1.0, 0.125, 0.5, 0.375, 0.5, 0.375, 0.75, 0.125, 0.75, 0.625, 0.5, 0.875, 0.5, 0.875, 0.75, 0.625, 0.75, 0.375, 0.0, 0.625, 0.0, 0.625, 0.25, 0.375, 0.25, 0.375, 0.25, 0.625, 0.25, 0.625, 0.5, 0.375, 0.5, 0.375, 0.5, 0.625, 0.5, 0.625, 0.75, 0.375, 0.75, 0.375, 0.75, 0.625, 0.75, 0.625, 1.0, 0.375, 1.0, 0.125, 0.5, 0.375, 0.5, 0.375, 0.75, 0.125, 0.75, 0.625, 0.5, 0.875, 0.5, 0.875, 0.75, 0.625, 0.75, 0.375, 0.0, 0.625, 0.0, 0.625, 0.25, 0.375, 0.25, 0.375, 0.25, 0.625, 0.25, 0.625, 0.5, 0.375, 0.5, 0.375, 0.5, 0.625, 0.5, 0.625, 0.75, 0.375, 0.75, 0.375, 0.75, 0.625, 0.75, 0.625, 1.0, 0.375, 1.0, 0.125, 0.5, 0.375, 0.5, 0.375, 0.75, 0.125, 0.75, 0.625, 0.5, 0.875, 0.5, 0.875, 0.75, 0.625, 0.75])
me_cube_002.materials.append(mat_material_004)
me_cube_002.materials.append(mat_material_004)
me_cube_002.update()

# ---- objects
ob_plane = bpy.data.objects.new('Plane', me_plane)
ob_plane_001 = bpy.data.objects.new('Plane.001', me_plane_001)
ob_plane_002 = bpy.data.objects.new('Plane.002', me_plane_002)
ob_sauce = bpy.data.objects.new('Sauce', me_cube_001)
ob_tacoswrap = bpy.data.objects.new('TacosWrap', me_cube)
ob_steak = bpy.data.objects.new('Steak', me_cube_050)
ob_fries = bpy.data.objects.new('Fries', me_cube_002)

# ---- transforms, parenting, visibility, modifiers, constraints
ob_plane.location = (0.0, 0.0, -4.0)
ob_plane_001.location = (0.0, 0.0, -2.0)
ob_plane_002.location = (0.0, 0.0, -6.56)
ob_sauce.location = (0.0, 0.0, 0.0)
_m = ob_sauce.modifiers.new('Solidify', 'SOLIDIFY')
_m.thickness = 0.03
_m.offset = 1.0
ob_tacoswrap.location = (0.0, 0.0, 0.0)
ob_steak.location = (-0.1626, 0.0, 1.188)
ob_steak.scale = (0.1168, 0.4893, 0.4087)
ob_fries.location = (0.295, 0.1472, 1.339)
ob_fries.rotation_euler = (-0.008657, 0.03321, -0.2551)
ob_fries.scale = (0.04246, 0.04246, 0.3825)

# ---- collection membership
col_terrains.objects.link(ob_plane)
col_terrains.objects.link(ob_plane_001)
col_terrains.objects.link(ob_plane_002)
col_tacos.objects.link(ob_sauce)
col_tacos.objects.link(ob_tacoswrap)
col_tacos.objects.link(ob_steak)
col_frites.objects.link(ob_fries)

# ---- scene / render settings (as saved in the file)
scene.frame_start = 1; scene.frame_end = 250; scene.frame_set(1)
scene.render.engine = 'BLENDER_EEVEE_NEXT'
scene.render.bake_bias = 0.0
scene.render.bake_samples = 0
scene.cycles.sampling_pattern = 'TABULATED_SOBOL'
scene.eevee.use_volume_custom_range = False
bpy.context.view_layer.update()

# ---- added for rendering (the .blend has no active camera and no usable light): camera, sun
cam_auto = bpy.data.cameras.new('AutoCamera')
cam_auto.lens = 50.0
cam_auto.sensor_width = 36.0
cam_auto.clip_end = 1000.0
ob_auto_camera = bpy.data.objects.new('AutoCamera', cam_auto)
scene.collection.objects.link(ob_auto_camera)
ob_auto_camera.location = (11.6637, -13.9965, 6.42351)
ob_auto_camera.rotation_euler = (1.09748, -7.21219e-08, 0.694738)
scene.camera = ob_auto_camera
light_auto_sun = bpy.data.lights.new('AutoSun', 'SUN')
light_auto_sun.energy = 3.0
light_auto_sun.angle = 0.0523599
ob_auto_sun = bpy.data.objects.new('AutoSun', light_auto_sun)
scene.collection.objects.link(ob_auto_sun)
ob_auto_sun.rotation_euler = (0.872665, 0.174533, 0.523599)
bpy.context.view_layer.update()
